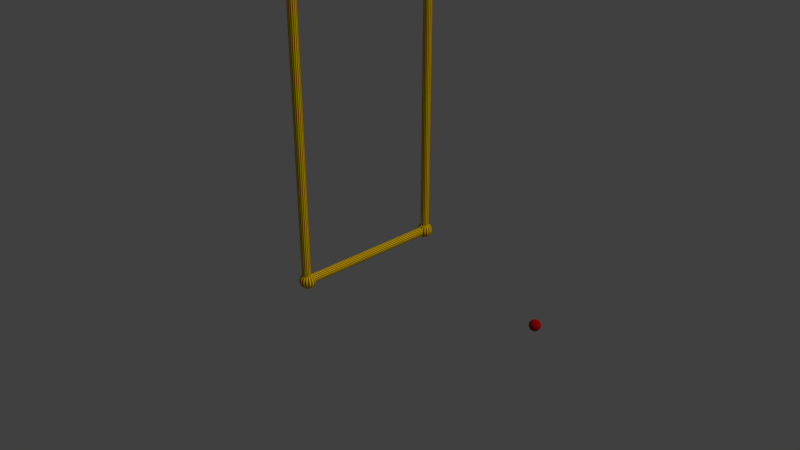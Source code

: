 # Source: circus_swing.blend  (saved by Blender 2.79.0; exported with 4.5.12 LTS)
import bpy
from mathutils import Matrix  # noqa: F401  (used for matrix-valued properties, if any)

bpy.ops.wm.read_factory_settings(use_empty=True)
scene = bpy.context.scene
scene.name = 'Scene'

# ---- collections
col_collection_1 = bpy.data.collections.new('Collection 1'); scene.collection.children.link(col_collection_1)

# ---- materials (node trees are filled in below, after node groups)
mat_red = bpy.data.materials.new('Red')
mat_red.alpha_threshold = 0.0
mat_red.use_transparent_shadow = False
mat_red.diffuse_color = (0.5173, 0.005697, 0.003011, 1.0)
mat_red.roughness = 0.5
mat_red.specular_intensity = 0.0
mat_yellow = bpy.data.materials.new('Yellow')
mat_yellow.alpha_threshold = 0.0
mat_yellow.use_transparent_shadow = False
mat_yellow.diffuse_color = (1.0, 0.9408, 0.0, 1.0)
mat_yellow.specular_color = (0.0331, 0.03246, 0.0)
mat_yellow.roughness = 0.5
mat_yellow.specular_intensity = 0.4595

# ---- material node trees

# ---- world
world_world = bpy.data.worlds.new('World'); scene.world = world_world
world_world.color = (0.05088, 0.05088, 0.05088)
world_world.use_sun_shadow = False
world_world.sun_shadow_jitter_overblur = 0.0
world_world.cycles.sampling_method = 'MANUAL'

# ---- cameras
cam_camera = bpy.data.cameras.new('Camera')
cam_camera.clip_end = 100.0
cam_camera.lens = 35.0
cam_camera.sensor_width = 32.0
cam_camera.sensor_height = 18.0
cam_camera.ortho_scale = 7.314
cam_camera.dof.focus_distance = 0.0
cam_camera.dof.aperture_fstop = 128.0

# ---- lights
light_lamp = bpy.data.lights.new('Lamp', 'SUN')
light_lamp.transmission_factor = 0.0
light_lamp.cutoff_distance = 30.0
light_lamp.angle = 0.1993
light_lamp.energy = 1.0
light_lamp.shadow_buffer_clip_start = 1.001
light_lamp.shadow_soft_size = 0.1
light_lamp.shadow_cascade_max_distance = 1000.0

# ---- meshes
me_sphere_002 = bpy.data.meshes.new('Sphere.002')
me_sphere_002.from_pydata([(0.0, -3.258e-07, -1.0), (0.03806, 0.1913, 0.9808), (0.07466, 0.3753, 0.9239), (0.1084, 0.5449, 0.8315), (0.1379, 0.6935, 0.7071), (0.1622, 0.8155, 0.5556), (0.1802, 0.9061, 0.3827), (0.1913, 0.9619, 0.1951), (0.1951, 0.9808, 7.55e-08), (0.1913, 0.9619, -0.1951), (0.1802, 0.9061, -0.3827), (0.1622, 0.8155, -0.5556), (0.1379, 0.6935, -0.7071), (0.1084, 0.5449, -0.8315), (0.07466, 0.3753, -0.9239), (0.03806, 0.1913, -0.9808), (0.07466, 0.1802, 0.9808), (0.1464, 0.3536, 0.9239), (0.2126, 0.5133, 0.8315), (0.2706, 0.6533, 0.7071), (0.3182, 0.7682, 0.5556), (0.3536, 0.8536, 0.3827), (0.3753, 0.9061, 0.1951), (0.3827, 0.9239, 7.55e-08), (0.3753, 0.9061, -0.1951), (0.3536, 0.8536, -0.3827), (0.3182, 0.7682, -0.5556), (0.2706, 0.6533, -0.7071), (0.2126, 0.5133, -0.8315), (0.1464, 0.3536, -0.9239), (0.07466, 0.1802, -0.9808), (0.1084, 0.1622, 0.9808), (0.2126, 0.3182, 0.9239), (0.3087, 0.4619, 0.8315), (0.3928, 0.5879, 0.7071), (0.4619, 0.6913, 0.5556), (0.5133, 0.7682, 0.3827), (0.5449, 0.8155, 0.1951), (0.5556, 0.8315, 7.55e-08), (0.5449, 0.8155, -0.1951), (0.5133, 0.7682, -0.3827), (0.4619, 0.6913, -0.5556), (0.3928, 0.5879, -0.7071), (0.3087, 0.4619, -0.8315), (0.2126, 0.3182, -0.9239), (0.1084, 0.1622, -0.9808), (0.1379, 0.1379, 0.9808), (0.2706, 0.2706, 0.9239), (0.3928, 0.3928, 0.8315), (0.5, 0.5, 0.7071), (0.5879, 0.5879, 0.5556), (0.6533, 0.6533, 0.3827), (0.6935, 0.6935, 0.1951), (0.7071, 0.7071, 7.55e-08), (0.6935, 0.6935, -0.1951), (0.6533, 0.6533, -0.3827), (0.5879, 0.5879, -0.5556), (0.5, 0.5, -0.7071), (0.3928, 0.3928, -0.8315), (0.2706, 0.2706, -0.9239), (0.1379, 0.1379, -0.9808), (0.1622, 0.1084, 0.9808), (0.3182, 0.2126, 0.9239), (0.4619, 0.3087, 0.8315), (0.5879, 0.3928, 0.7071), (0.6913, 0.4619, 0.5556), (0.7682, 0.5133, 0.3827), (0.8155, 0.5449, 0.1951), (0.8315, 0.5556, 7.55e-08), (0.8155, 0.5449, -0.1951), (0.7682, 0.5133, -0.3827), (0.6913, 0.4619, -0.5556), (0.5879, 0.3928, -0.7071), (0.4619, 0.3087, -0.8315), (0.3182, 0.2126, -0.9239), (0.1622, 0.1084, -0.9808), (0.1802, 0.07466, 0.9808), (0.3536, 0.1464, 0.9239), (0.5133, 0.2126, 0.8315), (0.6533, 0.2706, 0.7071), (0.7682, 0.3182, 0.5556), (0.8536, 0.3536, 0.3827), (0.9061, 0.3753, 0.1951), (0.9239, 0.3827, 7.55e-08), (0.9061, 0.3753, -0.1951), (0.8536, 0.3536, -0.3827), (0.7682, 0.3182, -0.5556), (0.6533, 0.2706, -0.7071), (0.5133, 0.2126, -0.8315), (0.3536, 0.1464, -0.9239), (0.1802, 0.07466, -0.9808), (0.1913, 0.03806, 0.9808), (0.3753, 0.07466, 0.9239), (0.5449, 0.1084, 0.8315), (0.6935, 0.1379, 0.7071), (0.8155, 0.1622, 0.5556), (0.9061, 0.1802, 0.3827), (0.9619, 0.1913, 0.1951), (0.9808, 0.1951, 7.55e-08), (0.9619, 0.1913, -0.1951), (0.9061, 0.1802, -0.3827), (0.8155, 0.1622, -0.5556), (0.6935, 0.1379, -0.7071), (0.5449, 0.1084, -0.8315), (0.3753, 0.07466, -0.9239), (0.1913, 0.03806, -0.9808), (0.1951, -3.266e-07, 0.9808), (0.3827, -3.192e-07, 0.9239), (0.5556, -3.117e-07, 0.8315), (0.7071, -3.192e-07, 0.7071), (0.8315, -3.341e-07, 0.5556), (0.9239, -2.745e-07, 0.3827), (0.9808, -3.937e-07, 0.1951), (1.0, -3.788e-07, 7.55e-08), (0.9808, -3.937e-07, -0.1951), (0.9239, -2.298e-07, -0.3827), (0.8315, -3.341e-07, -0.5556), (0.7071, -3.192e-07, -0.7071), (0.5556, -3.415e-07, -0.8315), (0.3827, -3.043e-07, -0.9239), (0.1951, -3.08e-07, -0.9808), (0.1913, -0.03806, 0.9808), (0.3753, -0.07466, 0.9239), (0.5449, -0.1084, 0.8315), (0.6935, -0.138, 0.7071), (0.8155, -0.1622, 0.5556), (0.9061, -0.1802, 0.3827), (0.9619, -0.1913, 0.1951), (0.9808, -0.1951, 7.55e-08), (0.9619, -0.1913, -0.1951), (0.9061, -0.1802, -0.3827), (0.8155, -0.1622, -0.5556), (0.6935, -0.138, -0.7071), (0.5449, -0.1084, -0.8315), (0.3753, -0.07466, -0.9239), (0.1913, -0.03806, -0.9808), (0.1802, -0.07466, 0.9808), (0.3536, -0.1464, 0.9239), (0.5133, -0.2126, 0.8315), (0.6533, -0.2706, 0.7071), (0.7682, -0.3182, 0.5556), (0.8536, -0.3536, 0.3827), (0.9061, -0.3753, 0.1951), (0.9239, -0.3827, 7.55e-08), (0.9061, -0.3753, -0.1951), (0.8536, -0.3536, -0.3827), (0.7682, -0.3182, -0.5556), (0.6533, -0.2706, -0.7071), (0.5133, -0.2126, -0.8315), (0.3536, -0.1464, -0.9239), (0.1802, -0.07466, -0.9808), (0.1622, -0.1084, 0.9808), (0.3182, -0.2126, 0.9239), (0.4619, -0.3087, 0.8315), (0.5879, -0.3928, 0.7071), (0.6913, -0.4619, 0.5556), (0.7682, -0.5133, 0.3827), (0.8155, -0.5449, 0.1951), (0.8315, -0.5556, 7.55e-08), (0.8155, -0.5449, -0.1951), (0.7682, -0.5133, -0.3827), (0.6913, -0.4619, -0.5556), (0.5879, -0.3928, -0.7071), (0.4619, -0.3087, -0.8315), (0.3182, -0.2126, -0.9239), (0.1622, -0.1084, -0.9808), (0.1379, -0.138, 0.9808), (0.2706, -0.2706, 0.9239), (0.3928, -0.3928, 0.8315), (0.5, -0.5, 0.7071), (0.5879, -0.5879, 0.5556), (0.6533, -0.6533, 0.3827), (0.6935, -0.6935, 0.1951), (0.7071, -0.7071, 7.55e-08), (0.6935, -0.6935, -0.1951), (0.6533, -0.6533, -0.3827), (0.5879, -0.5879, -0.5556), (0.5, -0.5, -0.7071), (0.3928, -0.3928, -0.8315), (0.2706, -0.2706, -0.9239), (0.1379, -0.138, -0.9808), (0.1084, -0.1622, 0.9808), (0.2126, -0.3182, 0.9239), (0.3087, -0.4619, 0.8315), (0.3928, -0.5879, 0.7071), (0.4619, -0.6913, 0.5556), (0.5133, -0.7682, 0.3827), (0.5449, -0.8155, 0.1951), (0.5556, -0.8315, 7.55e-08), (0.5449, -0.8155, -0.1951), (0.5133, -0.7682, -0.3827), (0.4619, -0.6913, -0.5556), (0.3928, -0.5879, -0.7071), (0.3087, -0.4619, -0.8315), (0.2126, -0.3182, -0.9239), (0.1084, -0.1622, -0.9808), (0.07466, -0.1802, 0.9808), (0.1464, -0.3536, 0.9239), (0.2126, -0.5133, 0.8315), (0.2706, -0.6533, 0.7071), (0.3182, -0.7682, 0.5556), (0.3536, -0.8536, 0.3827), (0.3753, -0.9061, 0.1951), (0.3827, -0.9239, 7.55e-08), (0.3753, -0.9061, -0.1951), (0.3536, -0.8536, -0.3827), (0.3182, -0.7682, -0.5556), (0.2706, -0.6533, -0.7071), (0.2126, -0.5133, -0.8315), (0.1464, -0.3536, -0.9239), (0.07466, -0.1802, -0.9808), (0.03806, -0.1913, 0.9808), (0.07466, -0.3753, 0.9239), (0.1084, -0.5449, 0.8315), (0.1379, -0.6935, 0.7071), (0.1622, -0.8155, 0.5556), (0.1802, -0.9061, 0.3827), (0.1913, -0.9619, 0.1951), (0.1951, -0.9808, 7.55e-08), (0.1913, -0.9619, -0.1951), (0.1802, -0.9061, -0.3827), (0.1622, -0.8155, -0.5556), (0.1379, -0.6935, -0.7071), (0.1084, -0.5449, -0.8315), (0.07466, -0.3753, -0.9239), (0.03806, -0.1913, -0.9808), (-7.212e-09, -0.1951, 0.9808), (4.122e-08, -0.3827, 0.9239), (2.632e-08, -0.5556, 0.8315), (-2.584e-08, -0.7071, 0.7071), (-8.544e-08, -0.8315, 0.5556), (6.357e-08, -0.9239, 0.3827), (-8.544e-08, -0.9808, 0.1951), (-1.003e-07, -1.0, 7.55e-08), (-8.544e-08, -0.9808, -0.1951), (6.357e-08, -0.9239, -0.3827), (-8.544e-08, -0.8315, -0.5556), (-2.584e-08, -0.7071, -0.7071), (-1.094e-08, -0.5556, -0.8315), (3.964e-09, -0.3827, -0.9239), (3.964e-09, -0.1951, -0.9808), (-0.03806, -0.1913, 0.9808), (-0.07466, -0.3753, 0.9239), (-0.1084, -0.5449, 0.8315), (-0.1379, -0.6935, 0.7071), (-0.1622, -0.8155, 0.5556), (-0.1802, -0.9061, 0.3827), (-0.1913, -0.9619, 0.1951), (-0.1951, -0.9808, 7.55e-08), (-0.1913, -0.9619, -0.1951), (-0.1802, -0.9061, -0.3827), (-0.1622, -0.8155, -0.5556), (-0.1379, -0.6935, -0.7071), (-0.1084, -0.5449, -0.8315), (-0.07466, -0.3753, -0.9239), (-0.03806, -0.1913, -0.9808), (-1.247e-07, -6.269e-07, 1.0), (-0.07466, -0.1802, 0.9808), (-0.1464, -0.3536, 0.9239), (-0.2126, -0.5133, 0.8315), (-0.2706, -0.6533, 0.7071), (-0.3182, -0.7682, 0.5556), (-0.3536, -0.8536, 0.3827), (-0.3753, -0.9061, 0.1951), (-0.3827, -0.9239, 7.55e-08), (-0.3753, -0.9061, -0.1951), (-0.3536, -0.8536, -0.3827), (-0.3182, -0.7682, -0.5556), (-0.2706, -0.6533, -0.7071), (-0.2126, -0.5133, -0.8315), (-0.1464, -0.3536, -0.9239), (-0.07466, -0.1802, -0.9808), (-0.1084, -0.1622, 0.9808), (-0.2126, -0.3182, 0.9239), (-0.3087, -0.4619, 0.8315), (-0.3928, -0.5879, 0.7071), (-0.4619, -0.6913, 0.5556), (-0.5133, -0.7682, 0.3827), (-0.5449, -0.8155, 0.1951), (-0.5556, -0.8315, 7.55e-08), (-0.5449, -0.8155, -0.1951), (-0.5133, -0.7682, -0.3827), (-0.4619, -0.6913, -0.5556), (-0.3928, -0.5879, -0.7071), (-0.3087, -0.4619, -0.8315), (-0.2126, -0.3182, -0.9239), (-0.1084, -0.1622, -0.9808), (-0.1379, -0.138, 0.9808), (-0.2706, -0.2706, 0.9239), (-0.3928, -0.3928, 0.8315), (-0.5, -0.5, 0.7071), (-0.5879, -0.5879, 0.5556), (-0.6533, -0.6533, 0.3827), (-0.6935, -0.6935, 0.1951), (-0.7071, -0.7071, 7.55e-08), (-0.6935, -0.6935, -0.1951), (-0.6533, -0.6533, -0.3827), (-0.5879, -0.5879, -0.5556), (-0.5, -0.5, -0.7071), (-0.3928, -0.3928, -0.8315), (-0.2706, -0.2706, -0.9239), (-0.1379, -0.1379, -0.9808), (-0.1622, -0.1084, 0.9808), (-0.3182, -0.2126, 0.9239), (-0.4619, -0.3087, 0.8315), (-0.5879, -0.3928, 0.7071), (-0.6913, -0.4619, 0.5556), (-0.7682, -0.5133, 0.3827), (-0.8155, -0.5449, 0.1951), (-0.8315, -0.5556, 7.55e-08), (-0.8155, -0.5449, -0.1951), (-0.7682, -0.5133, -0.3827), (-0.6913, -0.4619, -0.5556), (-0.5879, -0.3928, -0.7071), (-0.4619, -0.3087, -0.8315), (-0.3182, -0.2126, -0.9239), (-0.1622, -0.1084, -0.9808), (-0.1802, -0.07466, 0.9808), (-0.3536, -0.1464, 0.9239), (-0.5133, -0.2126, 0.8315), (-0.6533, -0.2706, 0.7071), (-0.7682, -0.3182, 0.5556), (-0.8536, -0.3536, 0.3827), (-0.9061, -0.3753, 0.1951), (-0.9239, -0.3827, 7.55e-08), (-0.9061, -0.3753, -0.1951), (-0.8536, -0.3536, -0.3827), (-0.7682, -0.3182, -0.5556), (-0.6533, -0.2706, -0.7071), (-0.5133, -0.2126, -0.8315), (-0.3536, -0.1464, -0.9239), (-0.1802, -0.07466, -0.9808), (-0.1913, -0.03806, 0.9808), (-0.3753, -0.07466, 0.9239), (-0.5449, -0.1084, 0.8315), (-0.6935, -0.1379, 0.7071), (-0.8155, -0.1622, 0.5556), (-0.9061, -0.1802, 0.3827), (-0.9619, -0.1913, 0.1951), (-0.9808, -0.1951, 7.55e-08), (-0.9619, -0.1913, -0.1951), (-0.9061, -0.1802, -0.3827), (-0.8155, -0.1622, -0.5556), (-0.6935, -0.1379, -0.7071), (-0.5449, -0.1084, -0.8315), (-0.3753, -0.07466, -0.9239), (-0.1913, -0.03806, -0.9808), (-0.1951, -3.117e-07, 0.9808), (-0.3827, -2.819e-07, 0.9239), (-0.5556, -2.819e-07, 0.8315), (-0.7071, -1.851e-07, 0.7071), (-0.8315, -1.404e-07, 0.5556), (-0.9239, -3.192e-07, 0.3827), (-0.9808, -9.567e-08, 0.1951), (-1.0, -1.404e-07, 7.55e-08), (-0.9808, -9.567e-08, -0.1951), (-0.9239, -3.192e-07, -0.3827), (-0.8315, -1.404e-07, -0.5556), (-0.7071, -1.851e-07, -0.7071), (-0.5556, -2.596e-07, -0.8315), (-0.3827, -2.521e-07, -0.9239), (-0.1951, -3.155e-07, -0.9808), (-0.1913, 0.03806, 0.9808), (-0.3753, 0.07466, 0.9239), (-0.5449, 0.1084, 0.8315), (-0.6935, 0.1379, 0.7071), (-0.8155, 0.1622, 0.5556), (-0.9061, 0.1802, 0.3827), (-0.9619, 0.1913, 0.1951), (-0.9808, 0.1951, 7.55e-08), (-0.9619, 0.1913, -0.1951), (-0.9061, 0.1802, -0.3827), (-0.8155, 0.1622, -0.5556), (-0.6935, 0.1379, -0.7071), (-0.5449, 0.1084, -0.8315), (-0.3753, 0.07466, -0.9239), (-0.1913, 0.03806, -0.9808), (-0.1802, 0.07466, 0.9808), (-0.3536, 0.1464, 0.9239), (-0.5133, 0.2126, 0.8315), (-0.6533, 0.2706, 0.7071), (-0.7682, 0.3182, 0.5556), (-0.8536, 0.3536, 0.3827), (-0.9061, 0.3753, 0.1951), (-0.9239, 0.3827, 7.55e-08), (-0.9061, 0.3753, -0.1951), (-0.8536, 0.3536, -0.3827), (-0.7682, 0.3182, -0.5556), (-0.6533, 0.2706, -0.7071), (-0.5133, 0.2126, -0.8315), (-0.3536, 0.1464, -0.9239), (-0.1802, 0.07466, -0.9808), (-0.1622, 0.1084, 0.9808), (-0.3182, 0.2126, 0.9239), (-0.4619, 0.3087, 0.8315), (-0.5879, 0.3928, 0.7071), (-0.6913, 0.4619, 0.5556), (-0.7682, 0.5133, 0.3827), (-0.8155, 0.5449, 0.1951), (-0.8315, 0.5556, 7.55e-08), (-0.8155, 0.5449, -0.1951), (-0.7682, 0.5133, -0.3827), (-0.6913, 0.4619, -0.5556), (-0.5879, 0.3928, -0.7071), (-0.4619, 0.3087, -0.8315), (-0.3182, 0.2126, -0.9239), (-0.1622, 0.1084, -0.9808), (-0.1379, 0.1379, 0.9808), (-0.2706, 0.2706, 0.9239), (-0.3928, 0.3928, 0.8315), (-0.5, 0.5, 0.7071), (-0.5879, 0.5879, 0.5556), (-0.6533, 0.6533, 0.3827), (-0.6935, 0.6935, 0.1951), (-0.7071, 0.7071, 7.55e-08), (-0.6935, 0.6935, -0.1951), (-0.6533, 0.6533, -0.3827), (-0.5879, 0.5879, -0.5556), (-0.5, 0.5, -0.7071), (-0.3928, 0.3928, -0.8315), (-0.2706, 0.2706, -0.9239), (-0.1379, 0.1379, -0.9808), (-0.1084, 0.1622, 0.9808), (-0.2126, 0.3182, 0.9239), (-0.3087, 0.4619, 0.8315), (-0.3928, 0.5879, 0.7071), (-0.4619, 0.6913, 0.5556), (-0.5133, 0.7682, 0.3827), (-0.5449, 0.8155, 0.1951), (-0.5556, 0.8315, 7.55e-08), (-0.5449, 0.8155, -0.1951), (-0.5133, 0.7682, -0.3827), (-0.4619, 0.6913, -0.5556), (-0.3928, 0.5879, -0.7071), (-0.3087, 0.4619, -0.8315), (-0.2126, 0.3182, -0.9239), (-0.1084, 0.1622, -0.9808), (-0.07466, 0.1802, 0.9808), (-0.1464, 0.3536, 0.9239), (-0.2126, 0.5133, 0.8315), (-0.2706, 0.6533, 0.7071), (-0.3182, 0.7682, 0.5556), (-0.3536, 0.8536, 0.3827), (-0.3753, 0.9061, 0.1951), (-0.3827, 0.9239, 7.55e-08), (-0.3753, 0.9061, -0.1951), (-0.3536, 0.8536, -0.3827), (-0.3182, 0.7682, -0.5556), (-0.2706, 0.6533, -0.7071), (-0.2126, 0.5133, -0.8315), (-0.1464, 0.3536, -0.9239), (-0.07466, 0.1802, -0.9808), (-0.03806, 0.1913, 0.9808), (-0.07466, 0.3753, 0.9239), (-0.1084, 0.5449, 0.8315), (-0.1379, 0.6935, 0.7071), (-0.1622, 0.8155, 0.5556), (-0.1802, 0.9061, 0.3827), (-0.1913, 0.9619, 0.1951), (-0.1951, 0.9808, 7.55e-08), (-0.1913, 0.9619, -0.1951), (-0.1802, 0.9061, -0.3827), (-0.1622, 0.8155, -0.5556), (-0.1379, 0.6935, -0.7071), (-0.1084, 0.5449, -0.8315), (-0.07466, 0.3753, -0.9239), (-0.03806, 0.1913, -0.9808), (3.749e-08, 0.1951, 0.9808), (7.847e-08, 0.3827, 0.9239), (1.083e-07, 0.5556, 0.8315), (1.53e-07, 0.7071, 0.7071), (2.722e-07, 0.8315, 0.5556), (6.357e-08, 0.9239, 0.3827), (2.573e-07, 0.9808, 0.1951), (2.722e-07, 1.0, 7.55e-08), (2.573e-07, 0.9808, -0.1951), (6.357e-08, 0.9239, -0.3827), (2.722e-07, 0.8315, -0.5556), (1.53e-07, 0.7071, -0.7071), (1.232e-07, 0.5556, -0.8315), (7.847e-08, 0.3827, -0.9239), (1.514e-08, 0.1951, -0.9808), (-1.015, -45.19, 429.4), (-1.015, -45.19, 25.08), (-0.9067, -45.18, 429.4), (-0.9067, -45.18, 25.08), (-0.8028, -45.15, 429.4), (-0.8028, -45.15, 25.08), (-0.7071, -45.1, 429.4), (-0.7071, -45.1, 25.08), (-0.6232, -45.03, 429.4), (-0.6232, -45.03, 25.08), (-0.5543, -44.94, 429.4), (-0.5543, -44.94, 25.08), (-0.5032, -44.85, 429.4), (-0.5032, -44.85, 25.08), (-0.4717, -44.74, 429.4), (-0.4717, -44.74, 25.08), (-0.461, -44.64, 429.4), (-0.461, -44.64, 25.08), (-0.4717, -44.53, 429.4), (-0.4717, -44.53, 25.08), (-0.5032, -44.42, 429.4), (-0.5032, -44.42, 25.08), (-0.5543, -44.33, 429.4), (-0.5543, -44.33, 25.08), (-0.6232, -44.24, 429.4), (-0.6232, -44.24, 25.08), (-0.7071, -44.18, 429.4), (-0.7071, -44.18, 25.08), (-0.8028, -44.12, 429.4), (-0.8028, -44.12, 25.08), (-0.9067, -44.09, 429.4), (-0.9067, -44.09, 25.08), (-1.015, -44.08, 429.4), (-1.015, -44.08, 25.08), (-1.123, -44.09, 429.4), (-1.123, -44.09, 25.08), (-1.227, -44.12, 429.4), (-1.227, -44.12, 25.08), (-1.322, -44.18, 429.4), (-1.322, -44.18, 25.08), (-1.406, -44.24, 429.4), (-1.406, -44.24, 25.08), (-1.475, -44.33, 429.4), (-1.475, -44.33, 25.08), (-1.526, -44.42, 429.4), (-1.526, -44.42, 25.08), (-1.558, -44.53, 429.4), (-1.558, -44.53, 25.08), (-1.568, -44.64, 429.4), (-1.568, -44.64, 25.08), (-1.558, -44.74, 429.4), (-1.558, -44.74, 25.08), (-1.526, -44.85, 429.4), (-1.526, -44.85, 25.08), (-1.475, -44.94, 429.4), (-1.475, -44.94, 25.08), (-1.406, -45.03, 429.4), (-1.406, -45.03, 25.08), (-1.322, -45.1, 429.4), (-1.322, -45.1, 25.08), (-1.227, -45.15, 429.4), (-1.227, -45.15, 25.08), (-1.123, -45.18, 429.4), (-1.123, -45.18, 25.08), (-1.015, -25.37, 429.4), (-1.015, -25.37, 25.2), (-0.9067, -25.36, 429.4), (-0.9067, -25.36, 25.2), (-0.8028, -25.33, 429.4), (-0.8028, -25.33, 25.2), (-0.7071, -25.28, 429.4), (-0.7071, -25.28, 25.2), (-0.6232, -25.21, 429.4), (-0.6232, -25.21, 25.2), (-0.5543, -25.12, 429.4), (-0.5543, -25.12, 25.2), (-0.5032, -25.03, 429.4), (-0.5032, -25.03, 25.2), (-0.4717, -24.92, 429.4), (-0.4717, -24.92, 25.2), (-0.461, -24.82, 429.4), (-0.461, -24.82, 25.2), (-0.4717, -24.71, 429.4), (-0.4717, -24.71, 25.2), (-0.5032, -24.6, 429.4), (-0.5032, -24.6, 25.2), (-0.5543, -24.51, 429.4), (-0.5543, -24.51, 25.2), (-0.6232, -24.42, 429.4), (-0.6232, -24.42, 25.2), (-0.7071, -24.35, 429.4), (-0.7071, -24.35, 25.2), (-0.8028, -24.3, 429.4), (-0.8028, -24.3, 25.2), (-0.9067, -24.27, 429.4), (-0.9067, -24.27, 25.2), (-1.015, -24.26, 429.4), (-1.015, -24.26, 25.2), (-1.123, -24.27, 429.4), (-1.123, -24.27, 25.2), (-1.227, -24.3, 429.4), (-1.227, -24.3, 25.2), (-1.322, -24.35, 429.4), (-1.322, -24.35, 25.2), (-1.406, -24.42, 429.4), (-1.406, -24.42, 25.2), (-1.475, -24.51, 429.4), (-1.475, -24.51, 25.2), (-1.526, -24.6, 429.4), (-1.526, -24.6, 25.2), (-1.558, -24.71, 429.4), (-1.558, -24.71, 25.2), (-1.568, -24.82, 429.4), (-1.568, -24.82, 25.2), (-1.558, -24.92, 429.4), (-1.558, -24.92, 25.2), (-1.526, -25.03, 429.4), (-1.526, -25.03, 25.2), (-1.475, -25.12, 429.4), (-1.475, -25.12, 25.2), (-1.406, -25.21, 429.4), (-1.406, -25.21, 25.2), (-1.322, -25.28, 429.4), (-1.322, -25.28, 25.2), (-1.227, -25.33, 429.4), (-1.227, -25.33, 25.2), (-1.123, -25.36, 429.4), (-1.123, -25.36, 25.2), (-1.015, -24.58, 26.24), (-1.015, -45.03, 26.24), (-0.9067, -24.58, 26.23), (-0.9067, -45.03, 26.23), (-0.8028, -24.58, 26.2), (-0.8028, -45.03, 26.2), (-0.7071, -24.58, 26.14), (-0.7071, -45.03, 26.14), (-0.6232, -24.58, 26.08), (-0.6232, -45.03, 26.08), (-0.5543, -24.58, 25.99), (-0.5543, -45.03, 25.99), (-0.5032, -24.58, 25.9), (-0.5032, -45.03, 25.9), (-0.4717, -24.58, 25.79), (-0.4717, -45.03, 25.79), (-0.461, -24.58, 25.68), (-0.461, -45.03, 25.68), (-0.4717, -24.58, 25.58), (-0.4717, -45.03, 25.58), (-0.5032, -24.58, 25.47), (-0.5032, -45.03, 25.47), (-0.5543, -24.58, 25.38), (-0.5543, -45.03, 25.38), (-0.6232, -24.58, 25.29), (-0.6232, -45.03, 25.29), (-0.7071, -24.58, 25.22), (-0.7071, -45.03, 25.22), (-0.8028, -24.58, 25.17), (-0.8028, -45.03, 25.17), (-0.9067, -24.58, 25.14), (-0.9067, -45.03, 25.14), (-1.015, -24.58, 25.13), (-1.015, -45.03, 25.13), (-1.123, -24.58, 25.14), (-1.123, -45.03, 25.14), (-1.227, -24.58, 25.17), (-1.227, -45.03, 25.17), (-1.322, -24.58, 25.22), (-1.322, -45.03, 25.22), (-1.406, -24.58, 25.29), (-1.406, -45.03, 25.29), (-1.475, -24.58, 25.38), (-1.475, -45.03, 25.38), (-1.526, -24.58, 25.47), (-1.526, -45.03, 25.47), (-1.558, -24.58, 25.58), (-1.558, -45.03, 25.58), (-1.568, -24.58, 25.68), (-1.568, -45.03, 25.68), (-1.558, -24.58, 25.79), (-1.558, -45.03, 25.79), (-1.526, -24.58, 25.9), (-1.526, -45.03, 25.9), (-1.475, -24.58, 25.99), (-1.475, -45.03, 25.99), (-1.406, -24.58, 26.08), (-1.406, -45.03, 26.08), (-1.322, -24.58, 26.14), (-1.322, -45.03, 26.14), (-1.227, -24.58, 26.2), (-1.227, -45.03, 26.2), (-1.123, -24.58, 26.23), (-1.123, -45.03, 26.23), (-1.015, -24.82, 24.68), (-0.9767, -24.63, 26.67), (-0.9401, -24.45, 26.61), (-0.9063, -24.28, 26.52), (-0.8768, -24.13, 26.39), (-0.8525, -24.01, 26.24), (-0.8345, -23.92, 26.07), (-0.8234, -23.86, 25.88), (-0.8196, -23.84, 25.68), (-0.8234, -23.86, 25.49), (-0.8345, -23.92, 25.3), (-0.8525, -24.01, 25.13), (-0.8768, -24.13, 24.98), (-0.9063, -24.28, 24.85), (-0.9401, -24.45, 24.76), (-0.9767, -24.63, 24.7), (-0.9401, -24.64, 26.67), (-0.8683, -24.47, 26.61), (-0.8021, -24.31, 26.52), (-0.7441, -24.17, 26.39), (-0.6965, -24.05, 26.24), (-0.6612, -23.97, 26.07), (-0.6394, -23.92, 25.88), (-0.632, -23.9, 25.68), (-0.6394, -23.92, 25.49), (-0.6612, -23.97, 25.3), (-0.6965, -24.05, 25.13), (-0.7441, -24.17, 24.98), (-0.8021, -24.31, 24.85), (-0.8683, -24.47, 24.76), (-0.9401, -24.64, 24.7), (-0.9063, -24.66, 26.67), (-0.8021, -24.5, 26.61), (-0.7061, -24.36, 26.52), (-0.6219, -24.23, 26.39), (-0.5528, -24.13, 26.24), (-0.5014, -24.05, 26.07), (-0.4698, -24.01, 25.88), (-0.4591, -23.99, 25.68), (-0.4698, -24.01, 25.49), (-0.5014, -24.05, 25.3), (-0.5528, -24.13, 25.13), (-0.6219, -24.23, 24.98), (-0.7061, -24.36, 24.85), (-0.8021, -24.5, 24.76), (-0.9063, -24.66, 24.7), (-0.8768, -24.68, 26.67), (-0.7441, -24.55, 26.61), (-0.6219, -24.43, 26.52), (-0.5147, -24.32, 26.39), (-0.4268, -24.23, 26.24), (-0.3614, -24.17, 26.07), (-0.3212, -24.13, 25.88), (-0.3076, -24.11, 25.68), (-0.3212, -24.13, 25.49), (-0.3614, -24.17, 25.3), (-0.4268, -24.23, 25.13), (-0.5147, -24.32, 24.98), (-0.6219, -24.43, 24.85), (-0.7441, -24.55, 24.76), (-0.8768, -24.68, 24.7), (-0.8525, -24.71, 26.67), (-0.6965, -24.61, 26.61), (-0.5528, -24.51, 26.52), (-0.4268, -24.43, 26.39), (-0.3234, -24.36, 26.24), (-0.2465, -24.31, 26.07), (-0.1992, -24.28, 25.88), (-0.1833, -24.27, 25.68), (-0.1992, -24.28, 25.49), (-0.2465, -24.31, 25.3), (-0.3234, -24.36, 25.13), (-0.4268, -24.43, 24.98), (-0.5528, -24.51, 24.85), (-0.6965, -24.61, 24.76), (-0.8525, -24.71, 24.7), (-0.8345, -24.75, 26.67), (-0.6612, -24.67, 26.61), (-0.5014, -24.61, 26.52), (-0.3614, -24.55, 26.39), (-0.2465, -24.5, 26.24), (-0.1612, -24.47, 26.07), (-0.1086, -24.45, 25.88), (-0.09084, -24.44, 25.68), (-0.1086, -24.45, 25.49), (-0.1612, -24.47, 25.3), (-0.2465, -24.5, 25.13), (-0.3614, -24.55, 24.98), (-0.5014, -24.61, 24.85), (-0.6612, -24.67, 24.76), (-0.8345, -24.75, 24.7), (-0.8234, -24.78, 26.67), (-0.6394, -24.75, 26.61), (-0.4698, -24.71, 26.52), (-0.3212, -24.68, 26.39), (-0.1992, -24.66, 26.24), (-0.1086, -24.64, 26.07), (-0.05278, -24.63, 25.88), (-0.03393, -24.63, 25.68), (-0.05278, -24.63, 25.49), (-0.1086, -24.64, 25.3), (-0.1992, -24.66, 25.13), (-0.3212, -24.68, 24.98), (-0.4698, -24.71, 24.85), (-0.6394, -24.75, 24.76), (-0.8234, -24.78, 24.7), (-0.8196, -24.82, 26.67), (-0.632, -24.82, 26.61), (-0.4591, -24.82, 26.52), (-0.3076, -24.82, 26.39), (-0.1833, -24.82, 26.24), (-0.09084, -24.82, 26.07), (-0.03393, -24.82, 25.88), (-0.01472, -24.82, 25.68), (-0.03393, -24.82, 25.49), (-0.09084, -24.82, 25.3), (-0.1833, -24.82, 25.13), (-0.3076, -24.82, 24.98), (-0.4591, -24.82, 24.85), (-0.632, -24.82, 24.76), (-0.8196, -24.82, 24.7), (-0.8234, -24.86, 26.67), (-0.6394, -24.9, 26.61), (-0.4698, -24.93, 26.52), (-0.3212, -24.96, 26.39), (-0.1992, -24.98, 26.24), (-0.1086, -25.0, 26.07), (-0.05278, -25.01, 25.88), (-0.03393, -25.02, 25.68), (-0.05278, -25.01, 25.49), (-0.1086, -25.0, 25.3), (-0.1992, -24.98, 25.13), (-0.3212, -24.96, 24.98), (-0.4698, -24.93, 24.85), (-0.6394, -24.9, 24.76), (-0.8234, -24.86, 24.7), (-0.8345, -24.9, 26.67), (-0.6612, -24.97, 26.61), (-0.5014, -25.03, 26.52), (-0.3614, -25.09, 26.39), (-0.2465, -25.14, 26.24), (-0.1612, -25.17, 26.07), (-0.1086, -25.2, 25.88), (-0.09084, -25.2, 25.68), (-0.1086, -25.2, 25.49), (-0.1612, -25.17, 25.3), (-0.2465, -25.14, 25.13), (-0.3614, -25.09, 24.98), (-0.5014, -25.03, 24.85), (-0.6612, -24.97, 24.76), (-0.8345, -24.9, 24.7), (-0.8525, -24.93, 26.67), (-0.6965, -25.03, 26.61), (-0.5528, -25.13, 26.52), (-0.4268, -25.21, 26.39), (-0.3234, -25.28, 26.24), (-0.2465, -25.33, 26.07), (-0.1992, -25.37, 25.88), (-0.1833, -25.38, 25.68), (-0.1992, -25.37, 25.49), (-0.2465, -25.33, 25.3), (-0.3234, -25.28, 25.13), (-0.4268, -25.21, 24.98), (-0.5528, -25.13, 24.85), (-0.6965, -25.03, 24.76), (-0.8525, -24.93, 24.7), (-0.8768, -24.96, 26.67), (-0.7441, -25.09, 26.61), (-0.6219, -25.21, 26.52), (-0.5147, -25.32, 26.39), (-0.4268, -25.41, 26.24), (-0.3614, -25.47, 26.07), (-0.3212, -25.51, 25.88), (-0.3076, -25.53, 25.68), (-0.3212, -25.51, 25.49), (-0.3614, -25.47, 25.3), (-0.4268, -25.41, 25.13), (-0.5147, -25.32, 24.98), (-0.6219, -25.21, 24.85), (-0.7441, -25.09, 24.76), (-0.8768, -24.96, 24.7), (-0.9063, -24.98, 26.67), (-0.8021, -25.14, 26.61), (-0.7061, -25.28, 26.52), (-0.6219, -25.41, 26.39), (-0.5528, -25.51, 26.24), (-0.5014, -25.59, 26.07), (-0.4698, -25.64, 25.88), (-0.4591, -25.65, 25.68), (-0.4698, -25.64, 25.49), (-0.5014, -25.59, 25.3), (-0.5528, -25.51, 25.13), (-0.6219, -25.41, 24.98), (-0.7061, -25.28, 24.85), (-0.8021, -25.14, 24.76), (-0.9063, -24.98, 24.7), (-0.9401, -25.0, 26.67), (-0.8683, -25.17, 26.61), (-0.8021, -25.33, 26.52), (-0.7441, -25.47, 26.39), (-0.6965, -25.59, 26.24), (-0.6612, -25.67, 26.07), (-0.6394, -25.73, 25.88), (-0.632, -25.75, 25.68), (-0.6394, -25.73, 25.49), (-0.6612, -25.67, 25.3), (-0.6965, -25.59, 25.13), (-0.7441, -25.47, 24.98), (-0.8021, -25.33, 24.85), (-0.8683, -25.17, 24.76), (-0.9401, -25.0, 24.7), (-0.9767, -25.01, 26.67), (-0.9401, -25.2, 26.61), (-0.9063, -25.37, 26.52), (-0.8768, -25.51, 26.39), (-0.8525, -25.64, 26.24), (-0.8345, -25.73, 26.07), (-0.8234, -25.78, 25.88), (-0.8196, -25.8, 25.68), (-0.8234, -25.78, 25.49), (-0.8345, -25.73, 25.3), (-0.8525, -25.64, 25.13), (-0.8768, -25.51, 24.98), (-0.9063, -25.37, 24.85), (-0.9401, -25.2, 24.76), (-0.9767, -25.01, 24.7), (-1.015, -25.02, 26.67), (-1.015, -25.2, 26.61), (-1.015, -25.38, 26.52), (-1.015, -25.53, 26.39), (-1.015, -25.65, 26.24), (-1.015, -25.75, 26.07), (-1.015, -25.8, 25.88), (-1.015, -25.82, 25.68), (-1.015, -25.8, 25.49), (-1.015, -25.75, 25.3), (-1.015, -25.65, 25.13), (-1.015, -25.53, 24.98), (-1.015, -25.38, 24.85), (-1.015, -25.2, 24.76), (-1.015, -25.02, 24.7), (-1.053, -25.01, 26.67), (-1.089, -25.2, 26.61), (-1.123, -25.37, 26.52), (-1.153, -25.51, 26.39), (-1.177, -25.64, 26.24), (-1.195, -25.73, 26.07), (-1.206, -25.78, 25.88), (-1.21, -25.8, 25.68), (-1.206, -25.78, 25.49), (-1.195, -25.73, 25.3), (-1.177, -25.64, 25.13), (-1.153, -25.51, 24.98), (-1.123, -25.37, 24.85), (-1.089, -25.2, 24.76), (-1.053, -25.01, 24.7), (-1.015, -24.82, 26.68), (-1.089, -25.0, 26.67), (-1.161, -25.17, 26.61), (-1.227, -25.33, 26.52), (-1.285, -25.47, 26.39), (-1.333, -25.59, 26.24), (-1.368, -25.67, 26.07), (-1.39, -25.73, 25.88), (-1.397, -25.75, 25.68), (-1.39, -25.73, 25.49), (-1.368, -25.67, 25.3), (-1.333, -25.59, 25.13), (-1.285, -25.47, 24.98), (-1.227, -25.33, 24.85), (-1.161, -25.17, 24.76), (-1.089, -25.0, 24.7), (-1.123, -24.98, 26.67), (-1.227, -25.14, 26.61), (-1.323, -25.28, 26.52), (-1.408, -25.41, 26.39), (-1.477, -25.51, 26.24), (-1.528, -25.59, 26.07), (-1.56, -25.64, 25.88), (-1.57, -25.65, 25.68), (-1.56, -25.64, 25.49), (-1.528, -25.59, 25.3), (-1.477, -25.51, 25.13), (-1.408, -25.41, 24.98), (-1.323, -25.28, 24.85), (-1.227, -25.14, 24.76), (-1.123, -24.98, 24.7), (-1.153, -24.96, 26.67), (-1.285, -25.09, 26.61), (-1.408, -25.21, 26.52), (-1.515, -25.32, 26.39), (-1.603, -25.41, 26.24), (-1.668, -25.47, 26.07), (-1.708, -25.51, 25.88), (-1.722, -25.53, 25.68), (-1.708, -25.51, 25.49), (-1.668, -25.47, 25.3), (-1.603, -25.41, 25.13), (-1.515, -25.32, 24.98), (-1.408, -25.21, 24.85), (-1.285, -25.09, 24.76), (-1.153, -24.96, 24.7), (-1.177, -24.93, 26.67), (-1.333, -25.03, 26.61), (-1.477, -25.13, 26.52), (-1.603, -25.21, 26.39), (-1.706, -25.28, 26.24), (-1.783, -25.33, 26.07), (-1.83, -25.37, 25.88), (-1.846, -25.38, 25.68), (-1.83, -25.37, 25.49), (-1.783, -25.33, 25.3), (-1.706, -25.28, 25.13), (-1.603, -25.21, 24.98), (-1.477, -25.13, 24.85), (-1.333, -25.03, 24.76), (-1.177, -24.93, 24.7), (-1.195, -24.9, 26.67), (-1.368, -24.97, 26.61), (-1.528, -25.03, 26.52), (-1.668, -25.09, 26.39), (-1.783, -25.14, 26.24), (-1.868, -25.17, 26.07), (-1.921, -25.2, 25.88), (-1.939, -25.2, 25.68), (-1.921, -25.2, 25.49), (-1.868, -25.17, 25.3), (-1.783, -25.14, 25.13), (-1.668, -25.09, 24.98), (-1.528, -25.03, 24.85), (-1.368, -24.97, 24.76), (-1.195, -24.9, 24.7), (-1.206, -24.86, 26.67), (-1.39, -24.9, 26.61), (-1.56, -24.93, 26.52), (-1.708, -24.96, 26.39), (-1.83, -24.98, 26.24), (-1.921, -25.0, 26.07), (-1.977, -25.01, 25.88), (-1.996, -25.02, 25.68), (-1.977, -25.01, 25.49), (-1.921, -25.0, 25.3), (-1.83, -24.98, 25.13), (-1.708, -24.96, 24.98), (-1.56, -24.93, 24.85), (-1.39, -24.9, 24.76), (-1.206, -24.86, 24.7), (-1.21, -24.82, 26.67), (-1.397, -24.82, 26.61), (-1.57, -24.82, 26.52), (-1.722, -24.82, 26.39), (-1.846, -24.82, 26.24), (-1.939, -24.82, 26.07), (-1.996, -24.82, 25.88), (-2.015, -24.82, 25.68), (-1.996, -24.82, 25.49), (-1.939, -24.82, 25.3), (-1.846, -24.82, 25.13), (-1.722, -24.82, 24.98), (-1.57, -24.82, 24.85), (-1.397, -24.82, 24.76), (-1.21, -24.82, 24.7), (-1.206, -24.78, 26.67), (-1.39, -24.75, 26.61), (-1.56, -24.71, 26.52), (-1.708, -24.68, 26.39), (-1.83, -24.66, 26.24), (-1.921, -24.64, 26.07), (-1.977, -24.63, 25.88), (-1.996, -24.63, 25.68), (-1.977, -24.63, 25.49), (-1.921, -24.64, 25.3), (-1.83, -24.66, 25.13), (-1.708, -24.68, 24.98), (-1.56, -24.71, 24.85), (-1.39, -24.75, 24.76), (-1.206, -24.78, 24.7), (-1.195, -24.75, 26.67), (-1.368, -24.67, 26.61), (-1.528, -24.61, 26.52), (-1.668, -24.55, 26.39), (-1.783, -24.5, 26.24), (-1.868, -24.47, 26.07), (-1.921, -24.45, 25.88), (-1.939, -24.44, 25.68), (-1.921, -24.45, 25.49), (-1.868, -24.47, 25.3), (-1.783, -24.5, 25.13), (-1.668, -24.55, 24.98), (-1.528, -24.61, 24.85), (-1.368, -24.67, 24.76), (-1.195, -24.75, 24.7), (-1.177, -24.71, 26.67), (-1.333, -24.61, 26.61), (-1.477, -24.51, 26.52), (-1.603, -24.43, 26.39), (-1.706, -24.36, 26.24), (-1.783, -24.31, 26.07), (-1.83, -24.28, 25.88), (-1.846, -24.27, 25.68), (-1.83, -24.28, 25.49), (-1.783, -24.31, 25.3), (-1.706, -24.36, 25.13), (-1.603, -24.43, 24.98), (-1.477, -24.51, 24.85), (-1.333, -24.61, 24.76), (-1.177, -24.71, 24.7), (-1.153, -24.68, 26.67), (-1.285, -24.55, 26.61), (-1.408, -24.43, 26.52), (-1.515, -24.32, 26.39), (-1.603, -24.23, 26.24), (-1.668, -24.17, 26.07), (-1.708, -24.13, 25.88), (-1.722, -24.11, 25.68), (-1.708, -24.13, 25.49), (-1.668, -24.17, 25.3), (-1.603, -24.23, 25.13), (-1.515, -24.32, 24.98), (-1.408, -24.43, 24.85), (-1.285, -24.55, 24.76), (-1.153, -24.68, 24.7), (-1.123, -24.66, 26.67), (-1.227, -24.5, 26.61), (-1.323, -24.36, 26.52), (-1.408, -24.23, 26.39), (-1.477, -24.13, 26.24), (-1.528, -24.05, 26.07), (-1.56, -24.01, 25.88), (-1.57, -23.99, 25.68), (-1.56, -24.01, 25.49), (-1.528, -24.05, 25.3), (-1.477, -24.13, 25.13), (-1.408, -24.23, 24.98), (-1.323, -24.36, 24.85), (-1.227, -24.5, 24.76), (-1.123, -24.66, 24.7), (-1.089, -24.64, 26.67), (-1.161, -24.47, 26.61), (-1.227, -24.31, 26.52), (-1.285, -24.17, 26.39), (-1.333, -24.05, 26.24), (-1.368, -23.97, 26.07), (-1.39, -23.92, 25.88), (-1.397, -23.9, 25.68), (-1.39, -23.92, 25.49), (-1.368, -23.97, 25.3), (-1.333, -24.05, 25.13), (-1.285, -24.17, 24.98), (-1.227, -24.31, 24.85), (-1.161, -24.47, 24.76), (-1.089, -24.64, 24.7), (-1.053, -24.63, 26.67), (-1.089, -24.45, 26.61), (-1.123, -24.28, 26.52), (-1.153, -24.13, 26.39), (-1.177, -24.01, 26.24), (-1.195, -23.92, 26.07), (-1.206, -23.86, 25.88), (-1.21, -23.84, 25.68), (-1.206, -23.86, 25.49), (-1.195, -23.92, 25.3), (-1.177, -24.01, 25.13), (-1.153, -24.13, 24.98), (-1.123, -24.28, 24.85), (-1.089, -24.45, 24.76), (-1.053, -24.63, 24.7), (-1.015, -24.63, 26.67), (-1.015, -24.44, 26.61), (-1.015, -24.27, 26.52), (-1.015, -24.11, 26.39), (-1.015, -23.99, 26.24), (-1.015, -23.9, 26.07), (-1.015, -23.84, 25.88), (-1.015, -23.82, 25.68), (-1.015, -23.84, 25.49), (-1.015, -23.9, 25.3), (-1.015, -23.99, 25.13), (-1.015, -24.11, 24.98), (-1.015, -24.27, 24.85), (-1.015, -24.44, 24.76), (-1.015, -24.63, 24.7), (-1.015, -44.53, 24.68), (-0.9767, -44.34, 26.67), (-0.9401, -44.15, 26.61), (-0.9063, -43.99, 26.52), (-0.8768, -43.84, 26.39), (-0.8525, -43.71, 26.24), (-0.8345, -43.62, 26.07), (-0.8234, -43.57, 25.88), (-0.8196, -43.55, 25.68), (-0.8234, -43.57, 25.49), (-0.8345, -43.62, 25.3), (-0.8525, -43.71, 25.13), (-0.8768, -43.84, 24.98), (-0.9063, -43.99, 24.85), (-0.9401, -44.15, 24.76), (-0.9767, -44.34, 24.7), (-0.9401, -44.35, 26.67), (-0.8683, -44.18, 26.61), (-0.8021, -44.02, 26.52), (-0.7441, -43.88, 26.39), (-0.6965, -43.76, 26.24), (-0.6612, -43.68, 26.07), (-0.6394, -43.62, 25.88), (-0.632, -43.61, 25.68), (-0.6394, -43.62, 25.49), (-0.6612, -43.68, 25.3), (-0.6965, -43.76, 25.13), (-0.7441, -43.88, 24.98), (-0.8021, -44.02, 24.85), (-0.8683, -44.18, 24.76), (-0.9401, -44.35, 24.7), (-0.9063, -44.37, 26.67), (-0.8021, -44.21, 26.61), (-0.7061, -44.07, 26.52), (-0.6219, -43.94, 26.39), (-0.5528, -43.84, 26.24), (-0.5014, -43.76, 26.07), (-0.4698, -43.71, 25.88), (-0.4591, -43.7, 25.68), (-0.4698, -43.71, 25.49), (-0.5014, -43.76, 25.3), (-0.5528, -43.84, 25.13), (-0.6219, -43.94, 24.98), (-0.7061, -44.07, 24.85), (-0.8021, -44.21, 24.76), (-0.9063, -44.37, 24.7), (-0.8768, -44.39, 26.67), (-0.7441, -44.26, 26.61), (-0.6219, -44.14, 26.52), (-0.5147, -44.03, 26.39), (-0.4268, -43.94, 26.24), (-0.3614, -43.88, 26.07), (-0.3212, -43.84, 25.88), (-0.3076, -43.82, 25.68), (-0.3212, -43.84, 25.49), (-0.3614, -43.88, 25.3), (-0.4268, -43.94, 25.13), (-0.5147, -44.03, 24.98), (-0.6219, -44.14, 24.85), (-0.7441, -44.26, 24.76), (-0.8768, -44.39, 24.7), (-0.8525, -44.42, 26.67), (-0.6965, -44.32, 26.61), (-0.5528, -44.22, 26.52), (-0.4268, -44.14, 26.39), (-0.3234, -44.07, 26.24), (-0.2465, -44.02, 26.07), (-0.1992, -43.99, 25.88), (-0.1833, -43.97, 25.68), (-0.1992, -43.99, 25.49), (-0.2465, -44.02, 25.3), (-0.3234, -44.07, 25.13), (-0.4268, -44.14, 24.98), (-0.5528, -44.22, 24.85), (-0.6965, -44.32, 24.76), (-0.8525, -44.42, 24.7), (-0.8345, -44.46, 26.67), (-0.6612, -44.38, 26.61), (-0.5014, -44.32, 26.52), (-0.3614, -44.26, 26.39), (-0.2465, -44.21, 26.24), (-0.1612, -44.18, 26.07), (-0.1086, -44.15, 25.88), (-0.09084, -44.15, 25.68), (-0.1086, -44.15, 25.49), (-0.1612, -44.18, 25.3), (-0.2465, -44.21, 25.13), (-0.3614, -44.26, 24.98), (-0.5014, -44.32, 24.85), (-0.6612, -44.38, 24.76), (-0.8345, -44.46, 24.7), (-0.8234, -44.49, 26.67), (-0.6394, -44.46, 26.61), (-0.4698, -44.42, 26.52), (-0.3212, -44.39, 26.39), (-0.1992, -44.37, 26.24), (-0.1086, -44.35, 26.07), (-0.05278, -44.34, 25.88), (-0.03393, -44.34, 25.68), (-0.05278, -44.34, 25.49), (-0.1086, -44.35, 25.3), (-0.1992, -44.37, 25.13), (-0.3212, -44.39, 24.98), (-0.4698, -44.42, 24.85), (-0.6394, -44.46, 24.76), (-0.8234, -44.49, 24.7), (-0.8196, -44.53, 26.67), (-0.632, -44.53, 26.61), (-0.4591, -44.53, 26.52), (-0.3076, -44.53, 26.39), (-0.1833, -44.53, 26.24), (-0.09084, -44.53, 26.07), (-0.03393, -44.53, 25.88), (-0.01472, -44.53, 25.68), (-0.03393, -44.53, 25.49), (-0.09084, -44.53, 25.3), (-0.1833, -44.53, 25.13), (-0.3076, -44.53, 24.98), (-0.4591, -44.53, 24.85), (-0.632, -44.53, 24.76), (-0.8196, -44.53, 24.7), (-0.8234, -44.57, 26.67), (-0.6394, -44.6, 26.61), (-0.4698, -44.64, 26.52), (-0.3212, -44.67, 26.39), (-0.1992, -44.69, 26.24), (-0.1086, -44.71, 26.07), (-0.05278, -44.72, 25.88), (-0.03393, -44.73, 25.68), (-0.05278, -44.72, 25.49), (-0.1086, -44.71, 25.3), (-0.1992, -44.69, 25.13), (-0.3212, -44.67, 24.98), (-0.4698, -44.64, 24.85), (-0.6394, -44.6, 24.76), (-0.8234, -44.57, 24.7), (-0.8345, -44.6, 26.67), (-0.6612, -44.68, 26.61), (-0.5014, -44.74, 26.52), (-0.3614, -44.8, 26.39), (-0.2465, -44.85, 26.24), (-0.1612, -44.88, 26.07), (-0.1086, -44.91, 25.88), (-0.09084, -44.91, 25.68), (-0.1086, -44.91, 25.49), (-0.1612, -44.88, 25.3), (-0.2465, -44.85, 25.13), (-0.3614, -44.8, 24.98), (-0.5014, -44.74, 24.85), (-0.6612, -44.68, 24.76), (-0.8345, -44.6, 24.7), (-0.8525, -44.64, 26.67), (-0.6965, -44.74, 26.61), (-0.5528, -44.84, 26.52), (-0.4268, -44.92, 26.39), (-0.3234, -44.99, 26.24), (-0.2465, -45.04, 26.07), (-0.1992, -45.08, 25.88), (-0.1833, -45.09, 25.68), (-0.1992, -45.08, 25.49), (-0.2465, -45.04, 25.3), (-0.3234, -44.99, 25.13), (-0.4268, -44.92, 24.98), (-0.5528, -44.84, 24.85), (-0.6965, -44.74, 24.76), (-0.8525, -44.64, 24.7), (-0.8768, -44.67, 26.67), (-0.7441, -44.8, 26.61), (-0.6219, -44.92, 26.52), (-0.5147, -45.03, 26.39), (-0.4268, -45.12, 26.24), (-0.3614, -45.18, 26.07), (-0.3212, -45.22, 25.88), (-0.3076, -45.24, 25.68), (-0.3212, -45.22, 25.49), (-0.3614, -45.18, 25.3), (-0.4268, -45.12, 25.13), (-0.5147, -45.03, 24.98), (-0.6219, -44.92, 24.85), (-0.7441, -44.8, 24.76), (-0.8768, -44.67, 24.7), (-0.9063, -44.69, 26.67), (-0.8021, -44.85, 26.61), (-0.7061, -44.99, 26.52), (-0.6219, -45.12, 26.39), (-0.5528, -45.22, 26.24), (-0.5014, -45.3, 26.07), (-0.4698, -45.35, 25.88), (-0.4591, -45.36, 25.68), (-0.4698, -45.35, 25.49), (-0.5014, -45.3, 25.3), (-0.5528, -45.22, 25.13), (-0.6219, -45.12, 24.98), (-0.7061, -44.99, 24.85), (-0.8021, -44.85, 24.76), (-0.9063, -44.69, 24.7), (-0.9401, -44.71, 26.67), (-0.8683, -44.88, 26.61), (-0.8021, -45.04, 26.52), (-0.7441, -45.18, 26.39), (-0.6965, -45.3, 26.24), (-0.6612, -45.38, 26.07), (-0.6394, -45.44, 25.88), (-0.632, -45.45, 25.68), (-0.6394, -45.44, 25.49), (-0.6612, -45.38, 25.3), (-0.6965, -45.3, 25.13), (-0.7441, -45.18, 24.98), (-0.8021, -45.04, 24.85), (-0.8683, -44.88, 24.76), (-0.9401, -44.71, 24.7), (-0.9767, -44.72, 26.67), (-0.9401, -44.91, 26.61), (-0.9063, -45.08, 26.52), (-0.8768, -45.22, 26.39), (-0.8525, -45.35, 26.24), (-0.8345, -45.44, 26.07), (-0.8234, -45.49, 25.88), (-0.8196, -45.51, 25.68), (-0.8234, -45.49, 25.49), (-0.8345, -45.44, 25.3), (-0.8525, -45.35, 25.13), (-0.8768, -45.22, 24.98), (-0.9063, -45.08, 24.85), (-0.9401, -44.91, 24.76), (-0.9767, -44.72, 24.7), (-1.015, -44.73, 26.67), (-1.015, -44.91, 26.61), (-1.015, -45.09, 26.52), (-1.015, -45.24, 26.39), (-1.015, -45.36, 26.24), (-1.015, -45.45, 26.07), (-1.015, -45.51, 25.88), (-1.015, -45.53, 25.68), (-1.015, -45.51, 25.49), (-1.015, -45.45, 25.3), (-1.015, -45.36, 25.13), (-1.015, -45.24, 24.98), (-1.015, -45.09, 24.85), (-1.015, -44.91, 24.76), (-1.015, -44.73, 24.7), (-1.053, -44.72, 26.67), (-1.089, -44.91, 26.61), (-1.123, -45.08, 26.52), (-1.153, -45.22, 26.39), (-1.177, -45.35, 26.24), (-1.195, -45.44, 26.07), (-1.206, -45.49, 25.88), (-1.21, -45.51, 25.68), (-1.206, -45.49, 25.49), (-1.195, -45.44, 25.3), (-1.177, -45.35, 25.13), (-1.153, -45.22, 24.98), (-1.123, -45.08, 24.85), (-1.089, -44.91, 24.76), (-1.053, -44.72, 24.7), (-1.015, -44.53, 26.68), (-1.089, -44.71, 26.67), (-1.161, -44.88, 26.61), (-1.227, -45.04, 26.52), (-1.285, -45.18, 26.39), (-1.333, -45.3, 26.24), (-1.368, -45.38, 26.07), (-1.39, -45.44, 25.88), (-1.397, -45.45, 25.68), (-1.39, -45.44, 25.49), (-1.368, -45.38, 25.3), (-1.333, -45.3, 25.13), (-1.285, -45.18, 24.98), (-1.227, -45.04, 24.85), (-1.161, -44.88, 24.76), (-1.089, -44.71, 24.7), (-1.123, -44.69, 26.67), (-1.227, -44.85, 26.61), (-1.323, -44.99, 26.52), (-1.408, -45.12, 26.39), (-1.477, -45.22, 26.24), (-1.528, -45.3, 26.07), (-1.56, -45.35, 25.88), (-1.57, -45.36, 25.68), (-1.56, -45.35, 25.49), (-1.528, -45.3, 25.3), (-1.477, -45.22, 25.13), (-1.408, -45.12, 24.98), (-1.323, -44.99, 24.85), (-1.227, -44.85, 24.76), (-1.123, -44.69, 24.7), (-1.153, -44.67, 26.67), (-1.285, -44.8, 26.61), (-1.408, -44.92, 26.52), (-1.515, -45.03, 26.39), (-1.603, -45.12, 26.24), (-1.668, -45.18, 26.07), (-1.708, -45.22, 25.88), (-1.722, -45.24, 25.68), (-1.708, -45.22, 25.49), (-1.668, -45.18, 25.3), (-1.603, -45.12, 25.13), (-1.515, -45.03, 24.98), (-1.408, -44.92, 24.85), (-1.285, -44.8, 24.76), (-1.153, -44.67, 24.7), (-1.177, -44.64, 26.67), (-1.333, -44.74, 26.61), (-1.477, -44.84, 26.52), (-1.603, -44.92, 26.39), (-1.706, -44.99, 26.24), (-1.783, -45.04, 26.07), (-1.83, -45.08, 25.88), (-1.846, -45.09, 25.68), (-1.83, -45.08, 25.49), (-1.783, -45.04, 25.3), (-1.706, -44.99, 25.13), (-1.603, -44.92, 24.98), (-1.477, -44.84, 24.85), (-1.333, -44.74, 24.76), (-1.177, -44.64, 24.7), (-1.195, -44.6, 26.67), (-1.368, -44.68, 26.61), (-1.528, -44.74, 26.52), (-1.668, -44.8, 26.39), (-1.783, -44.85, 26.24), (-1.868, -44.88, 26.07), (-1.921, -44.91, 25.88), (-1.939, -44.91, 25.68), (-1.921, -44.91, 25.49), (-1.868, -44.88, 25.3), (-1.783, -44.85, 25.13), (-1.668, -44.8, 24.98), (-1.528, -44.74, 24.85), (-1.368, -44.68, 24.76), (-1.195, -44.6, 24.7), (-1.206, -44.57, 26.67), (-1.39, -44.6, 26.61), (-1.56, -44.64, 26.52), (-1.708, -44.67, 26.39), (-1.83, -44.69, 26.24), (-1.921, -44.71, 26.07), (-1.977, -44.72, 25.88), (-1.996, -44.73, 25.68), (-1.977, -44.72, 25.49), (-1.921, -44.71, 25.3), (-1.83, -44.69, 25.13), (-1.708, -44.67, 24.98), (-1.56, -44.64, 24.85), (-1.39, -44.6, 24.76), (-1.206, -44.57, 24.7), (-1.21, -44.53, 26.67), (-1.397, -44.53, 26.61), (-1.57, -44.53, 26.52), (-1.722, -44.53, 26.39), (-1.846, -44.53, 26.24), (-1.939, -44.53, 26.07), (-1.996, -44.53, 25.88), (-2.015, -44.53, 25.68), (-1.996, -44.53, 25.49), (-1.939, -44.53, 25.3), (-1.846, -44.53, 25.13), (-1.722, -44.53, 24.98), (-1.57, -44.53, 24.85), (-1.397, -44.53, 24.76), (-1.21, -44.53, 24.7), (-1.206, -44.49, 26.67), (-1.39, -44.46, 26.61), (-1.56, -44.42, 26.52), (-1.708, -44.39, 26.39), (-1.83, -44.37, 26.24), (-1.921, -44.35, 26.07), (-1.977, -44.34, 25.88), (-1.996, -44.34, 25.68), (-1.977, -44.34, 25.49), (-1.921, -44.35, 25.3), (-1.83, -44.37, 25.13), (-1.708, -44.39, 24.98), (-1.56, -44.42, 24.85), (-1.39, -44.46, 24.76), (-1.206, -44.49, 24.7), (-1.195, -44.46, 26.67), (-1.368, -44.38, 26.61), (-1.528, -44.32, 26.52), (-1.668, -44.26, 26.39), (-1.783, -44.21, 26.24), (-1.868, -44.18, 26.07), (-1.921, -44.15, 25.88), (-1.939, -44.15, 25.68), (-1.921, -44.15, 25.49), (-1.868, -44.18, 25.3), (-1.783, -44.21, 25.13), (-1.668, -44.26, 24.98), (-1.528, -44.32, 24.85), (-1.368, -44.38, 24.76), (-1.195, -44.46, 24.7), (-1.177, -44.42, 26.67), (-1.333, -44.32, 26.61), (-1.477, -44.22, 26.52), (-1.603, -44.14, 26.39), (-1.706, -44.07, 26.24), (-1.783, -44.02, 26.07), (-1.83, -43.99, 25.88), (-1.846, -43.97, 25.68), (-1.83, -43.99, 25.49), (-1.783, -44.02, 25.3), (-1.706, -44.07, 25.13), (-1.603, -44.14, 24.98), (-1.477, -44.22, 24.85), (-1.333, -44.32, 24.76), (-1.177, -44.42, 24.7), (-1.153, -44.39, 26.67), (-1.285, -44.26, 26.61), (-1.408, -44.14, 26.52), (-1.515, -44.03, 26.39), (-1.603, -43.94, 26.24), (-1.668, -43.88, 26.07), (-1.708, -43.84, 25.88), (-1.722, -43.82, 25.68), (-1.708, -43.84, 25.49), (-1.668, -43.88, 25.3), (-1.603, -43.94, 25.13), (-1.515, -44.03, 24.98), (-1.408, -44.14, 24.85), (-1.285, -44.26, 24.76), (-1.153, -44.39, 24.7), (-1.123, -44.37, 26.67), (-1.227, -44.21, 26.61), (-1.323, -44.07, 26.52), (-1.408, -43.94, 26.39), (-1.477, -43.84, 26.24), (-1.528, -43.76, 26.07), (-1.56, -43.71, 25.88), (-1.57, -43.7, 25.68), (-1.56, -43.71, 25.49), (-1.528, -43.76, 25.3), (-1.477, -43.84, 25.13), (-1.408, -43.94, 24.98), (-1.323, -44.07, 24.85), (-1.227, -44.21, 24.76), (-1.123, -44.37, 24.7), (-1.089, -44.35, 26.67), (-1.161, -44.18, 26.61), (-1.227, -44.02, 26.52), (-1.285, -43.88, 26.39), (-1.333, -43.76, 26.24), (-1.368, -43.68, 26.07), (-1.39, -43.62, 25.88), (-1.397, -43.61, 25.68), (-1.39, -43.62, 25.49), (-1.368, -43.68, 25.3), (-1.333, -43.76, 25.13), (-1.285, -43.88, 24.98), (-1.227, -44.02, 24.85), (-1.161, -44.18, 24.76), (-1.089, -44.35, 24.7), (-1.053, -44.34, 26.67), (-1.089, -44.15, 26.61), (-1.123, -43.99, 26.52), (-1.153, -43.84, 26.39), (-1.177, -43.71, 26.24), (-1.195, -43.62, 26.07), (-1.206, -43.57, 25.88), (-1.21, -43.55, 25.68), (-1.206, -43.57, 25.49), (-1.195, -43.62, 25.3), (-1.177, -43.71, 25.13), (-1.153, -43.84, 24.98), (-1.123, -43.99, 24.85), (-1.089, -44.15, 24.76), (-1.053, -44.34, 24.7), (-1.015, -44.34, 26.67), (-1.015, -44.15, 26.61), (-1.015, -43.97, 26.52), (-1.015, -43.82, 26.39), (-1.015, -43.7, 26.24), (-1.015, -43.61, 26.07), (-1.015, -43.55, 25.88), (-1.015, -43.53, 25.68), (-1.015, -43.55, 25.49), (-1.015, -43.61, 25.3), (-1.015, -43.7, 25.13), (-1.015, -43.82, 24.98), (-1.015, -43.97, 24.85), (-1.015, -44.15, 24.76), (-1.015, -44.34, 24.7)], [], [(474, 473, 7, 8), (467, 256, 1), (0, 481, 15), (475, 474, 8, 9), (468, 467, 1, 2), (476, 475, 9, 10), (469, 468, 2, 3), (477, 476, 10, 11), (470, 469, 3, 4), (478, 477, 11, 12), (471, 470, 4, 5), (479, 478, 12, 13), (472, 471, 5, 6), (480, 479, 13, 14), (473, 472, 6, 7), (481, 480, 14, 15), (7, 6, 21, 22), (15, 14, 29, 30), (8, 7, 22, 23), (1, 256, 16), (0, 15, 30), (9, 8, 23, 24), (2, 1, 16, 17), (10, 9, 24, 25), (3, 2, 17, 18), (11, 10, 25, 26), (4, 3, 18, 19), (12, 11, 26, 27), (5, 4, 19, 20), (13, 12, 27, 28), (6, 5, 20, 21), (14, 13, 28, 29), (26, 25, 40, 41), (19, 18, 33, 34), (27, 26, 41, 42), (20, 19, 34, 35), (28, 27, 42, 43), (21, 20, 35, 36), (29, 28, 43, 44), (22, 21, 36, 37), (30, 29, 44, 45), (23, 22, 37, 38), (16, 256, 31), (0, 30, 45), (24, 23, 38, 39), (17, 16, 31, 32), (25, 24, 39, 40), (18, 17, 32, 33), (45, 44, 59, 60), (38, 37, 52, 53), (31, 256, 46), (0, 45, 60), (39, 38, 53, 54), (32, 31, 46, 47), (40, 39, 54, 55), (33, 32, 47, 48), (41, 40, 55, 56), (34, 33, 48, 49), (42, 41, 56, 57), (35, 34, 49, 50), (43, 42, 57, 58), (36, 35, 50, 51), (44, 43, 58, 59), (37, 36, 51, 52), (49, 48, 63, 64), (57, 56, 71, 72), (50, 49, 64, 65), (58, 57, 72, 73), (51, 50, 65, 66), (59, 58, 73, 74), (52, 51, 66, 67), (60, 59, 74, 75), (53, 52, 67, 68), (46, 256, 61), (0, 60, 75), (54, 53, 68, 69), (47, 46, 61, 62), (55, 54, 69, 70), (48, 47, 62, 63), (56, 55, 70, 71), (68, 67, 82, 83), (61, 256, 76), (0, 75, 90), (69, 68, 83, 84), (62, 61, 76, 77), (70, 69, 84, 85), (63, 62, 77, 78), (71, 70, 85, 86), (64, 63, 78, 79), (72, 71, 86, 87), (65, 64, 79, 80), (73, 72, 87, 88), (66, 65, 80, 81), (74, 73, 88, 89), (67, 66, 81, 82), (75, 74, 89, 90), (87, 86, 101, 102), (80, 79, 94, 95), (88, 87, 102, 103), (81, 80, 95, 96), (89, 88, 103, 104), (82, 81, 96, 97), (90, 89, 104, 105), (83, 82, 97, 98), (76, 256, 91), (0, 90, 105), (84, 83, 98, 99), (77, 76, 91, 92), (85, 84, 99, 100), (78, 77, 92, 93), (86, 85, 100, 101), (79, 78, 93, 94), (0, 105, 120), (99, 98, 113, 114), (92, 91, 106, 107), (100, 99, 114, 115), (93, 92, 107, 108), (101, 100, 115, 116), (94, 93, 108, 109), (102, 101, 116, 117), (95, 94, 109, 110), (103, 102, 117, 118), (96, 95, 110, 111), (104, 103, 118, 119), (97, 96, 111, 112), (105, 104, 119, 120), (98, 97, 112, 113), (91, 256, 106), (118, 117, 132, 133), (111, 110, 125, 126), (119, 118, 133, 134), (112, 111, 126, 127), (120, 119, 134, 135), (113, 112, 127, 128), (106, 256, 121), (0, 120, 135), (114, 113, 128, 129), (107, 106, 121, 122), (115, 114, 129, 130), (108, 107, 122, 123), (116, 115, 130, 131), (109, 108, 123, 124), (117, 116, 131, 132), (110, 109, 124, 125), (122, 121, 136, 137), (130, 129, 144, 145), (123, 122, 137, 138), (131, 130, 145, 146), (124, 123, 138, 139), (132, 131, 146, 147), (125, 124, 139, 140), (133, 132, 147, 148), (126, 125, 140, 141), (134, 133, 148, 149), (127, 126, 141, 142), (135, 134, 149, 150), (128, 127, 142, 143), (121, 256, 136), (0, 135, 150), (129, 128, 143, 144), (141, 140, 155, 156), (149, 148, 163, 164), (142, 141, 156, 157), (150, 149, 164, 165), (143, 142, 157, 158), (136, 256, 151), (0, 150, 165), (144, 143, 158, 159), (137, 136, 151, 152), (145, 144, 159, 160), (138, 137, 152, 153), (146, 145, 160, 161), (139, 138, 153, 154), (147, 146, 161, 162), (140, 139, 154, 155), (148, 147, 162, 163), (160, 159, 174, 175), (153, 152, 167, 168), (161, 160, 175, 176), (154, 153, 168, 169), (162, 161, 176, 177), (155, 154, 169, 170), (163, 162, 177, 178), (156, 155, 170, 171), (164, 163, 178, 179), (157, 156, 171, 172), (165, 164, 179, 180), (158, 157, 172, 173), (151, 256, 166), (0, 165, 180), (159, 158, 173, 174), (152, 151, 166, 167), (179, 178, 193, 194), (172, 171, 186, 187), (180, 179, 194, 195), (173, 172, 187, 188), (166, 256, 181), (0, 180, 195), (174, 173, 188, 189), (167, 166, 181, 182), (175, 174, 189, 190), (168, 167, 182, 183), (176, 175, 190, 191), (169, 168, 183, 184), (177, 176, 191, 192), (170, 169, 184, 185), (178, 177, 192, 193), (171, 170, 185, 186), (183, 182, 197, 198), (191, 190, 205, 206), (184, 183, 198, 199), (192, 191, 206, 207), (185, 184, 199, 200), (193, 192, 207, 208), (186, 185, 200, 201), (194, 193, 208, 209), (187, 186, 201, 202), (195, 194, 209, 210), (188, 187, 202, 203), (181, 256, 196), (0, 195, 210), (189, 188, 203, 204), (182, 181, 196, 197), (190, 189, 204, 205), (202, 201, 216, 217), (210, 209, 224, 225), (203, 202, 217, 218), (196, 256, 211), (0, 210, 225), (204, 203, 218, 219), (197, 196, 211, 212), (205, 204, 219, 220), (198, 197, 212, 213), (206, 205, 220, 221), (199, 198, 213, 214), (207, 206, 221, 222), (200, 199, 214, 215), (208, 207, 222, 223), (201, 200, 215, 216), (209, 208, 223, 224), (221, 220, 235, 236), (214, 213, 228, 229), (222, 221, 236, 237), (215, 214, 229, 230), (223, 222, 237, 238), (216, 215, 230, 231), (224, 223, 238, 239), (217, 216, 231, 232), (225, 224, 239, 240), (218, 217, 232, 233), (211, 256, 226), (0, 225, 240), (219, 218, 233, 234), (212, 211, 226, 227), (220, 219, 234, 235), (213, 212, 227, 228), (240, 239, 254, 255), (233, 232, 247, 248), (226, 256, 241), (0, 240, 255), (234, 233, 248, 249), (227, 226, 241, 242), (235, 234, 249, 250), (228, 227, 242, 243), (236, 235, 250, 251), (229, 228, 243, 244), (237, 236, 251, 252), (230, 229, 244, 245), (238, 237, 252, 253), (231, 230, 245, 246), (239, 238, 253, 254), (232, 231, 246, 247), (252, 251, 267, 268), (245, 244, 260, 261), (253, 252, 268, 269), (246, 245, 261, 262), (254, 253, 269, 270), (247, 246, 262, 263), (255, 254, 270, 271), (248, 247, 263, 264), (241, 256, 257), (0, 255, 271), (249, 248, 264, 265), (242, 241, 257, 258), (250, 249, 265, 266), (243, 242, 258, 259), (251, 250, 266, 267), (244, 243, 259, 260), (257, 256, 272), (0, 271, 286), (265, 264, 279, 280), (258, 257, 272, 273), (266, 265, 280, 281), (259, 258, 273, 274), (267, 266, 281, 282), (260, 259, 274, 275), (268, 267, 282, 283), (261, 260, 275, 276), (269, 268, 283, 284), (262, 261, 276, 277), (270, 269, 284, 285), (263, 262, 277, 278), (271, 270, 285, 286), (264, 263, 278, 279), (276, 275, 290, 291), (284, 283, 298, 299), (277, 276, 291, 292), (285, 284, 299, 300), (278, 277, 292, 293), (286, 285, 300, 301), (279, 278, 293, 294), (272, 256, 287), (0, 286, 301), (280, 279, 294, 295), (273, 272, 287, 288), (281, 280, 295, 296), (274, 273, 288, 289), (282, 281, 296, 297), (275, 274, 289, 290), (283, 282, 297, 298), (295, 294, 309, 310), (288, 287, 302, 303), (296, 295, 310, 311), (289, 288, 303, 304), (297, 296, 311, 312), (290, 289, 304, 305), (298, 297, 312, 313), (291, 290, 305, 306), (299, 298, 313, 314), (292, 291, 306, 307), (300, 299, 314, 315), (293, 292, 307, 308), (301, 300, 315, 316), (294, 293, 308, 309), (287, 256, 302), (0, 301, 316), (314, 313, 328, 329), (307, 306, 321, 322), (315, 314, 329, 330), (308, 307, 322, 323), (316, 315, 330, 331), (309, 308, 323, 324), (302, 256, 317), (0, 316, 331), (310, 309, 324, 325), (303, 302, 317, 318), (311, 310, 325, 326), (304, 303, 318, 319), (312, 311, 326, 327), (305, 304, 319, 320), (313, 312, 327, 328), (306, 305, 320, 321), (318, 317, 332, 333), (326, 325, 340, 341), (319, 318, 333, 334), (327, 326, 341, 342), (320, 319, 334, 335), (328, 327, 342, 343), (321, 320, 335, 336), (329, 328, 343, 344), (322, 321, 336, 337), (330, 329, 344, 345), (323, 322, 337, 338), (331, 330, 345, 346), (324, 323, 338, 339), (317, 256, 332), (0, 331, 346), (325, 324, 339, 340), (337, 336, 351, 352), (345, 344, 359, 360), (338, 337, 352, 353), (346, 345, 360, 361), (339, 338, 353, 354), (332, 256, 347), (0, 346, 361), (340, 339, 354, 355), (333, 332, 347, 348), (341, 340, 355, 356), (334, 333, 348, 349), (342, 341, 356, 357), (335, 334, 349, 350), (343, 342, 357, 358), (336, 335, 350, 351), (344, 343, 358, 359), (356, 355, 370, 371), (349, 348, 363, 364), (357, 356, 371, 372), (350, 349, 364, 365), (358, 357, 372, 373), (351, 350, 365, 366), (359, 358, 373, 374), (352, 351, 366, 367), (360, 359, 374, 375), (353, 352, 367, 368), (361, 360, 375, 376), (354, 353, 368, 369), (347, 256, 362), (0, 361, 376), (355, 354, 369, 370), (348, 347, 362, 363), (375, 374, 389, 390), (368, 367, 382, 383), (376, 375, 390, 391), (369, 368, 383, 384), (362, 256, 377), (0, 376, 391), (370, 369, 384, 385), (363, 362, 377, 378), (371, 370, 385, 386), (364, 363, 378, 379), (372, 371, 386, 387), (365, 364, 379, 380), (373, 372, 387, 388), (366, 365, 380, 381), (374, 373, 388, 389), (367, 366, 381, 382), (387, 386, 401, 402), (380, 379, 394, 395), (388, 387, 402, 403), (381, 380, 395, 396), (389, 388, 403, 404), (382, 381, 396, 397), (390, 389, 404, 405), (383, 382, 397, 398), (391, 390, 405, 406), (384, 383, 398, 399), (377, 256, 392), (0, 391, 406), (385, 384, 399, 400), (378, 377, 392, 393), (386, 385, 400, 401), (379, 378, 393, 394), (406, 405, 420, 421), (399, 398, 413, 414), (392, 256, 407), (0, 406, 421), (400, 399, 414, 415), (393, 392, 407, 408), (401, 400, 415, 416), (394, 393, 408, 409), (402, 401, 416, 417), (395, 394, 409, 410), (403, 402, 417, 418), (396, 395, 410, 411), (404, 403, 418, 419), (397, 396, 411, 412), (405, 404, 419, 420), (398, 397, 412, 413), (410, 409, 424, 425), (418, 417, 432, 433), (411, 410, 425, 426), (419, 418, 433, 434), (412, 411, 426, 427), (420, 419, 434, 435), (413, 412, 427, 428), (421, 420, 435, 436), (414, 413, 428, 429), (407, 256, 422), (0, 421, 436), (415, 414, 429, 430), (408, 407, 422, 423), (416, 415, 430, 431), (409, 408, 423, 424), (417, 416, 431, 432), (429, 428, 443, 444), (422, 256, 437), (0, 436, 451), (430, 429, 444, 445), (423, 422, 437, 438), (431, 430, 445, 446), (424, 423, 438, 439), (432, 431, 446, 447), (425, 424, 439, 440), (433, 432, 447, 448), (426, 425, 440, 441), (434, 433, 448, 449), (427, 426, 441, 442), (435, 434, 449, 450), (428, 427, 442, 443), (436, 435, 450, 451), (448, 447, 462, 463), (441, 440, 455, 456), (449, 448, 463, 464), (442, 441, 456, 457), (450, 449, 464, 465), (443, 442, 457, 458), (451, 450, 465, 466), (444, 443, 458, 459), (437, 256, 452), (0, 451, 466), (445, 444, 459, 460), (438, 437, 452, 453), (446, 445, 460, 461), (439, 438, 453, 454), (447, 446, 461, 462), (440, 439, 454, 455), (452, 256, 467), (0, 466, 481), (460, 459, 474, 475), (453, 452, 467, 468), (461, 460, 475, 476), (454, 453, 468, 469), (462, 461, 476, 477), (455, 454, 469, 470), (463, 462, 477, 478), (456, 455, 470, 471), (464, 463, 478, 479), (457, 456, 471, 472), (465, 464, 479, 480), (458, 457, 472, 473), (466, 465, 480, 481), (459, 458, 473, 474), (482, 483, 485, 484), (484, 485, 487, 486), (486, 487, 489, 488), (488, 489, 491, 490), (490, 491, 493, 492), (492, 493, 495, 494), (494, 495, 497, 496), (496, 497, 499, 498), (498, 499, 501, 500), (500, 501, 503, 502), (502, 503, 505, 504), (504, 505, 507, 506), (506, 507, 509, 508), (508, 509, 511, 510), (510, 511, 513, 512), (512, 513, 515, 514), (514, 515, 517, 516), (516, 517, 519, 518), (518, 519, 521, 520), (520, 521, 523, 522), (522, 523, 525, 524), (524, 525, 527, 526), (526, 527, 529, 528), (528, 529, 531, 530), (530, 531, 533, 532), (532, 533, 535, 534), (534, 535, 537, 536), (536, 537, 539, 538), (538, 539, 541, 540), (540, 541, 543, 542), (485, 483, 545, 543, 541, 539, 537, 535, 533, 531, 529, 527, 525, 523, 521, 519, 517, 515, 513, 511, 509, 507, 505, 503, 501, 499, 497, 495, 493, 491, 489, 487), (542, 543, 545, 544), (544, 545, 483, 482), (482, 484, 486, 488, 490, 492, 494, 496, 498, 500, 502, 504, 506, 508, 510, 512, 514, 516, 518, 520, 522, 524, 526, 528, 530, 532, 534, 536, 538, 540, 542, 544), (546, 547, 549, 548), (548, 549, 551, 550), (550, 551, 553, 552), (552, 553, 555, 554), (554, 555, 557, 556), (556, 557, 559, 558), (558, 559, 561, 560), (560, 561, 563, 562), (562, 563, 565, 564), (564, 565, 567, 566), (566, 567, 569, 568), (568, 569, 571, 570), (570, 571, 573, 572), (572, 573, 575, 574), (574, 575, 577, 576), (576, 577, 579, 578), (578, 579, 581, 580), (580, 581, 583, 582), (582, 583, 585, 584), (584, 585, 587, 586), (586, 587, 589, 588), (588, 589, 591, 590), (590, 591, 593, 592), (592, 593, 595, 594), (594, 595, 597, 596), (596, 597, 599, 598), (598, 599, 601, 600), (600, 601, 603, 602), (602, 603, 605, 604), (604, 605, 607, 606), (549, 547, 609, 607, 605, 603, 601, 599, 597, 595, 593, 591, 589, 587, 585, 583, 581, 579, 577, 575, 573, 571, 569, 567, 565, 563, 561, 559, 557, 555, 553, 551), (606, 607, 609, 608), (608, 609, 547, 546), (546, 548, 550, 552, 554, 556, 558, 560, 562, 564, 566, 568, 570, 572, 574, 576, 578, 580, 582, 584, 586, 588, 590, 592, 594, 596, 598, 600, 602, 604, 606, 608), (610, 611, 613, 612), (612, 613, 615, 614), (614, 615, 617, 616), (616, 617, 619, 618), (618, 619, 621, 620), (620, 621, 623, 622), (622, 623, 625, 624), (624, 625, 627, 626), (626, 627, 629, 628), (628, 629, 631, 630), (630, 631, 633, 632), (632, 633, 635, 634), (634, 635, 637, 636), (636, 637, 639, 638), (638, 639, 641, 640), (640, 641, 643, 642), (642, 643, 645, 644), (644, 645, 647, 646), (646, 647, 649, 648), (648, 649, 651, 650), (650, 651, 653, 652), (652, 653, 655, 654), (654, 655, 657, 656), (656, 657, 659, 658), (658, 659, 661, 660), (660, 661, 663, 662), (662, 663, 665, 664), (664, 665, 667, 666), (666, 667, 669, 668), (668, 669, 671, 670), (613, 611, 673, 671, 669, 667, 665, 663, 661, 659, 657, 655, 653, 651, 649, 647, 645, 643, 641, 639, 637, 635, 633, 631, 629, 627, 625, 623, 621, 619, 617, 615), (670, 671, 673, 672), (672, 673, 611, 610), (610, 612, 614, 616, 618, 620, 622, 624, 626, 628, 630, 632, 634, 636, 638, 640, 642, 644, 646, 648, 650, 652, 654, 656, 658, 660, 662, 664, 666, 668, 670, 672), (1148, 1147, 681, 682), (1141, 930, 675), (674, 1155, 689), (1149, 1148, 682, 683), (1142, 1141, 675, 676), (1150, 1149, 683, 684), (1143, 1142, 676, 677), (1151, 1150, 684, 685), (1144, 1143, 677, 678), (1152, 1151, 685, 686), (1145, 1144, 678, 679), (1153, 1152, 686, 687), (1146, 1145, 679, 680), (1154, 1153, 687, 688), (1147, 1146, 680, 681), (1155, 1154, 688, 689), (681, 680, 695, 696), (689, 688, 703, 704), (682, 681, 696, 697), (675, 930, 690), (674, 689, 704), (683, 682, 697, 698), (676, 675, 690, 691), (684, 683, 698, 699), (677, 676, 691, 692), (685, 684, 699, 700), (678, 677, 692, 693), (686, 685, 700, 701), (679, 678, 693, 694), (687, 686, 701, 702), (680, 679, 694, 695), (688, 687, 702, 703), (700, 699, 714, 715), (693, 692, 707, 708), (701, 700, 715, 716), (694, 693, 708, 709), (702, 701, 716, 717), (695, 694, 709, 710), (703, 702, 717, 718), (696, 695, 710, 711), (704, 703, 718, 719), (697, 696, 711, 712), (690, 930, 705), (674, 704, 719), (698, 697, 712, 713), (691, 690, 705, 706), (699, 698, 713, 714), (692, 691, 706, 707), (719, 718, 733, 734), (712, 711, 726, 727), (705, 930, 720), (674, 719, 734), (713, 712, 727, 728), (706, 705, 720, 721), (714, 713, 728, 729), (707, 706, 721, 722), (715, 714, 729, 730), (708, 707, 722, 723), (716, 715, 730, 731), (709, 708, 723, 724), (717, 716, 731, 732), (710, 709, 724, 725), (718, 717, 732, 733), (711, 710, 725, 726), (723, 722, 737, 738), (731, 730, 745, 746), (724, 723, 738, 739), (732, 731, 746, 747), (725, 724, 739, 740), (733, 732, 747, 748), (726, 725, 740, 741), (734, 733, 748, 749), (727, 726, 741, 742), (720, 930, 735), (674, 734, 749), (728, 727, 742, 743), (721, 720, 735, 736), (729, 728, 743, 744), (722, 721, 736, 737), (730, 729, 744, 745), (742, 741, 756, 757), (735, 930, 750), (674, 749, 764), (743, 742, 757, 758), (736, 735, 750, 751), (744, 743, 758, 759), (737, 736, 751, 752), (745, 744, 759, 760), (738, 737, 752, 753), (746, 745, 760, 761), (739, 738, 753, 754), (747, 746, 761, 762), (740, 739, 754, 755), (748, 747, 762, 763), (741, 740, 755, 756), (749, 748, 763, 764), (761, 760, 775, 776), (754, 753, 768, 769), (762, 761, 776, 777), (755, 754, 769, 770), (763, 762, 777, 778), (756, 755, 770, 771), (764, 763, 778, 779), (757, 756, 771, 772), (750, 930, 765), (674, 764, 779), (758, 757, 772, 773), (751, 750, 765, 766), (759, 758, 773, 774), (752, 751, 766, 767), (760, 759, 774, 775), (753, 752, 767, 768), (674, 779, 794), (773, 772, 787, 788), (766, 765, 780, 781), (774, 773, 788, 789), (767, 766, 781, 782), (775, 774, 789, 790), (768, 767, 782, 783), (776, 775, 790, 791), (769, 768, 783, 784), (777, 776, 791, 792), (770, 769, 784, 785), (778, 777, 792, 793), (771, 770, 785, 786), (779, 778, 793, 794), (772, 771, 786, 787), (765, 930, 780), (792, 791, 806, 807), (785, 784, 799, 800), (793, 792, 807, 808), (786, 785, 800, 801), (794, 793, 808, 809), (787, 786, 801, 802), (780, 930, 795), (674, 794, 809), (788, 787, 802, 803), (781, 780, 795, 796), (789, 788, 803, 804), (782, 781, 796, 797), (790, 789, 804, 805), (783, 782, 797, 798), (791, 790, 805, 806), (784, 783, 798, 799), (796, 795, 810, 811), (804, 803, 818, 819), (797, 796, 811, 812), (805, 804, 819, 820), (798, 797, 812, 813), (806, 805, 820, 821), (799, 798, 813, 814), (807, 806, 821, 822), (800, 799, 814, 815), (808, 807, 822, 823), (801, 800, 815, 816), (809, 808, 823, 824), (802, 801, 816, 817), (795, 930, 810), (674, 809, 824), (803, 802, 817, 818), (815, 814, 829, 830), (823, 822, 837, 838), (816, 815, 830, 831), (824, 823, 838, 839), (817, 816, 831, 832), (810, 930, 825), (674, 824, 839), (818, 817, 832, 833), (811, 810, 825, 826), (819, 818, 833, 834), (812, 811, 826, 827), (820, 819, 834, 835), (813, 812, 827, 828), (821, 820, 835, 836), (814, 813, 828, 829), (822, 821, 836, 837), (834, 833, 848, 849), (827, 826, 841, 842), (835, 834, 849, 850), (828, 827, 842, 843), (836, 835, 850, 851), (829, 828, 843, 844), (837, 836, 851, 852), (830, 829, 844, 845), (838, 837, 852, 853), (831, 830, 845, 846), (839, 838, 853, 854), (832, 831, 846, 847), (825, 930, 840), (674, 839, 854), (833, 832, 847, 848), (826, 825, 840, 841), (853, 852, 867, 868), (846, 845, 860, 861), (854, 853, 868, 869), (847, 846, 861, 862), (840, 930, 855), (674, 854, 869), (848, 847, 862, 863), (841, 840, 855, 856), (849, 848, 863, 864), (842, 841, 856, 857), (850, 849, 864, 865), (843, 842, 857, 858), (851, 850, 865, 866), (844, 843, 858, 859), (852, 851, 866, 867), (845, 844, 859, 860), (857, 856, 871, 872), (865, 864, 879, 880), (858, 857, 872, 873), (866, 865, 880, 881), (859, 858, 873, 874), (867, 866, 881, 882), (860, 859, 874, 875), (868, 867, 882, 883), (861, 860, 875, 876), (869, 868, 883, 884), (862, 861, 876, 877), (855, 930, 870), (674, 869, 884), (863, 862, 877, 878), (856, 855, 870, 871), (864, 863, 878, 879), (876, 875, 890, 891), (884, 883, 898, 899), (877, 876, 891, 892), (870, 930, 885), (674, 884, 899), (878, 877, 892, 893), (871, 870, 885, 886), (879, 878, 893, 894), (872, 871, 886, 887), (880, 879, 894, 895), (873, 872, 887, 888), (881, 880, 895, 896), (874, 873, 888, 889), (882, 881, 896, 897), (875, 874, 889, 890), (883, 882, 897, 898), (895, 894, 909, 910), (888, 887, 902, 903), (896, 895, 910, 911), (889, 888, 903, 904), (897, 896, 911, 912), (890, 889, 904, 905), (898, 897, 912, 913), (891, 890, 905, 906), (899, 898, 913, 914), (892, 891, 906, 907), (885, 930, 900), (674, 899, 914), (893, 892, 907, 908), (886, 885, 900, 901), (894, 893, 908, 909), (887, 886, 901, 902), (914, 913, 928, 929), (907, 906, 921, 922), (900, 930, 915), (674, 914, 929), (908, 907, 922, 923), (901, 900, 915, 916), (909, 908, 923, 924), (902, 901, 916, 917), (910, 909, 924, 925), (903, 902, 917, 918), (911, 910, 925, 926), (904, 903, 918, 919), (912, 911, 926, 927), (905, 904, 919, 920), (913, 912, 927, 928), (906, 905, 920, 921), (926, 925, 941, 942), (919, 918, 934, 935), (927, 926, 942, 943), (920, 919, 935, 936), (928, 927, 943, 944), (921, 920, 936, 937), (929, 928, 944, 945), (922, 921, 937, 938), (915, 930, 931), (674, 929, 945), (923, 922, 938, 939), (916, 915, 931, 932), (924, 923, 939, 940), (917, 916, 932, 933), (925, 924, 940, 941), (918, 917, 933, 934), (931, 930, 946), (674, 945, 960), (939, 938, 953, 954), (932, 931, 946, 947), (940, 939, 954, 955), (933, 932, 947, 948), (941, 940, 955, 956), (934, 933, 948, 949), (942, 941, 956, 957), (935, 934, 949, 950), (943, 942, 957, 958), (936, 935, 950, 951), (944, 943, 958, 959), (937, 936, 951, 952), (945, 944, 959, 960), (938, 937, 952, 953), (950, 949, 964, 965), (958, 957, 972, 973), (951, 950, 965, 966), (959, 958, 973, 974), (952, 951, 966, 967), (960, 959, 974, 975), (953, 952, 967, 968), (946, 930, 961), (674, 960, 975), (954, 953, 968, 969), (947, 946, 961, 962), (955, 954, 969, 970), (948, 947, 962, 963), (956, 955, 970, 971), (949, 948, 963, 964), (957, 956, 971, 972), (969, 968, 983, 984), (962, 961, 976, 977), (970, 969, 984, 985), (963, 962, 977, 978), (971, 970, 985, 986), (964, 963, 978, 979), (972, 971, 986, 987), (965, 964, 979, 980), (973, 972, 987, 988), (966, 965, 980, 981), (974, 973, 988, 989), (967, 966, 981, 982), (975, 974, 989, 990), (968, 967, 982, 983), (961, 930, 976), (674, 975, 990), (988, 987, 1002, 1003), (981, 980, 995, 996), (989, 988, 1003, 1004), (982, 981, 996, 997), (990, 989, 1004, 1005), (983, 982, 997, 998), (976, 930, 991), (674, 990, 1005), (984, 983, 998, 999), (977, 976, 991, 992), (985, 984, 999, 1000), (978, 977, 992, 993), (986, 985, 1000, 1001), (979, 978, 993, 994), (987, 986, 1001, 1002), (980, 979, 994, 995), (992, 991, 1006, 1007), (1000, 999, 1014, 1015), (993, 992, 1007, 1008), (1001, 1000, 1015, 1016), (994, 993, 1008, 1009), (1002, 1001, 1016, 1017), (995, 994, 1009, 1010), (1003, 1002, 1017, 1018), (996, 995, 1010, 1011), (1004, 1003, 1018, 1019), (997, 996, 1011, 1012), (1005, 1004, 1019, 1020), (998, 997, 1012, 1013), (991, 930, 1006), (674, 1005, 1020), (999, 998, 1013, 1014), (1011, 1010, 1025, 1026), (1019, 1018, 1033, 1034), (1012, 1011, 1026, 1027), (1020, 1019, 1034, 1035), (1013, 1012, 1027, 1028), (1006, 930, 1021), (674, 1020, 1035), (1014, 1013, 1028, 1029), (1007, 1006, 1021, 1022), (1015, 1014, 1029, 1030), (1008, 1007, 1022, 1023), (1016, 1015, 1030, 1031), (1009, 1008, 1023, 1024), (1017, 1016, 1031, 1032), (1010, 1009, 1024, 1025), (1018, 1017, 1032, 1033), (1030, 1029, 1044, 1045), (1023, 1022, 1037, 1038), (1031, 1030, 1045, 1046), (1024, 1023, 1038, 1039), (1032, 1031, 1046, 1047), (1025, 1024, 1039, 1040), (1033, 1032, 1047, 1048), (1026, 1025, 1040, 1041), (1034, 1033, 1048, 1049), (1027, 1026, 1041, 1042), (1035, 1034, 1049, 1050), (1028, 1027, 1042, 1043), (1021, 930, 1036), (674, 1035, 1050), (1029, 1028, 1043, 1044), (1022, 1021, 1036, 1037), (1049, 1048, 1063, 1064), (1042, 1041, 1056, 1057), (1050, 1049, 1064, 1065), (1043, 1042, 1057, 1058), (1036, 930, 1051), (674, 1050, 1065), (1044, 1043, 1058, 1059), (1037, 1036, 1051, 1052), (1045, 1044, 1059, 1060), (1038, 1037, 1052, 1053), (1046, 1045, 1060, 1061), (1039, 1038, 1053, 1054), (1047, 1046, 1061, 1062), (1040, 1039, 1054, 1055), (1048, 1047, 1062, 1063), (1041, 1040, 1055, 1056), (1061, 1060, 1075, 1076), (1054, 1053, 1068, 1069), (1062, 1061, 1076, 1077), (1055, 1054, 1069, 1070), (1063, 1062, 1077, 1078), (1056, 1055, 1070, 1071), (1064, 1063, 1078, 1079), (1057, 1056, 1071, 1072), (1065, 1064, 1079, 1080), (1058, 1057, 1072, 1073), (1051, 930, 1066), (674, 1065, 1080), (1059, 1058, 1073, 1074), (1052, 1051, 1066, 1067), (1060, 1059, 1074, 1075), (1053, 1052, 1067, 1068), (1080, 1079, 1094, 1095), (1073, 1072, 1087, 1088), (1066, 930, 1081), (674, 1080, 1095), (1074, 1073, 1088, 1089), (1067, 1066, 1081, 1082), (1075, 1074, 1089, 1090), (1068, 1067, 1082, 1083), (1076, 1075, 1090, 1091), (1069, 1068, 1083, 1084), (1077, 1076, 1091, 1092), (1070, 1069, 1084, 1085), (1078, 1077, 1092, 1093), (1071, 1070, 1085, 1086), (1079, 1078, 1093, 1094), (1072, 1071, 1086, 1087), (1084, 1083, 1098, 1099), (1092, 1091, 1106, 1107), (1085, 1084, 1099, 1100), (1093, 1092, 1107, 1108), (1086, 1085, 1100, 1101), (1094, 1093, 1108, 1109), (1087, 1086, 1101, 1102), (1095, 1094, 1109, 1110), (1088, 1087, 1102, 1103), (1081, 930, 1096), (674, 1095, 1110), (1089, 1088, 1103, 1104), (1082, 1081, 1096, 1097), (1090, 1089, 1104, 1105), (1083, 1082, 1097, 1098), (1091, 1090, 1105, 1106), (1103, 1102, 1117, 1118), (1096, 930, 1111), (674, 1110, 1125), (1104, 1103, 1118, 1119), (1097, 1096, 1111, 1112), (1105, 1104, 1119, 1120), (1098, 1097, 1112, 1113), (1106, 1105, 1120, 1121), (1099, 1098, 1113, 1114), (1107, 1106, 1121, 1122), (1100, 1099, 1114, 1115), (1108, 1107, 1122, 1123), (1101, 1100, 1115, 1116), (1109, 1108, 1123, 1124), (1102, 1101, 1116, 1117), (1110, 1109, 1124, 1125), (1122, 1121, 1136, 1137), (1115, 1114, 1129, 1130), (1123, 1122, 1137, 1138), (1116, 1115, 1130, 1131), (1124, 1123, 1138, 1139), (1117, 1116, 1131, 1132), (1125, 1124, 1139, 1140), (1118, 1117, 1132, 1133), (1111, 930, 1126), (674, 1125, 1140), (1119, 1118, 1133, 1134), (1112, 1111, 1126, 1127), (1120, 1119, 1134, 1135), (1113, 1112, 1127, 1128), (1121, 1120, 1135, 1136), (1114, 1113, 1128, 1129), (1126, 930, 1141), (674, 1140, 1155), (1134, 1133, 1148, 1149), (1127, 1126, 1141, 1142), (1135, 1134, 1149, 1150), (1128, 1127, 1142, 1143), (1136, 1135, 1150, 1151), (1129, 1128, 1143, 1144), (1137, 1136, 1151, 1152), (1130, 1129, 1144, 1145), (1138, 1137, 1152, 1153), (1131, 1130, 1145, 1146), (1139, 1138, 1153, 1154), (1132, 1131, 1146, 1147), (1140, 1139, 1154, 1155), (1133, 1132, 1147, 1148), (1630, 1629, 1163, 1164), (1623, 1412, 1157), (1156, 1637, 1171), (1631, 1630, 1164, 1165), (1624, 1623, 1157, 1158), (1632, 1631, 1165, 1166), (1625, 1624, 1158, 1159), (1633, 1632, 1166, 1167), (1626, 1625, 1159, 1160), (1634, 1633, 1167, 1168), (1627, 1626, 1160, 1161), (1635, 1634, 1168, 1169), (1628, 1627, 1161, 1162), (1636, 1635, 1169, 1170), (1629, 1628, 1162, 1163), (1637, 1636, 1170, 1171), (1163, 1162, 1177, 1178), (1171, 1170, 1185, 1186), (1164, 1163, 1178, 1179), (1157, 1412, 1172), (1156, 1171, 1186), (1165, 1164, 1179, 1180), (1158, 1157, 1172, 1173), (1166, 1165, 1180, 1181), (1159, 1158, 1173, 1174), (1167, 1166, 1181, 1182), (1160, 1159, 1174, 1175), (1168, 1167, 1182, 1183), (1161, 1160, 1175, 1176), (1169, 1168, 1183, 1184), (1162, 1161, 1176, 1177), (1170, 1169, 1184, 1185), (1182, 1181, 1196, 1197), (1175, 1174, 1189, 1190), (1183, 1182, 1197, 1198), (1176, 1175, 1190, 1191), (1184, 1183, 1198, 1199), (1177, 1176, 1191, 1192), (1185, 1184, 1199, 1200), (1178, 1177, 1192, 1193), (1186, 1185, 1200, 1201), (1179, 1178, 1193, 1194), (1172, 1412, 1187), (1156, 1186, 1201), (1180, 1179, 1194, 1195), (1173, 1172, 1187, 1188), (1181, 1180, 1195, 1196), (1174, 1173, 1188, 1189), (1201, 1200, 1215, 1216), (1194, 1193, 1208, 1209), (1187, 1412, 1202), (1156, 1201, 1216), (1195, 1194, 1209, 1210), (1188, 1187, 1202, 1203), (1196, 1195, 1210, 1211), (1189, 1188, 1203, 1204), (1197, 1196, 1211, 1212), (1190, 1189, 1204, 1205), (1198, 1197, 1212, 1213), (1191, 1190, 1205, 1206), (1199, 1198, 1213, 1214), (1192, 1191, 1206, 1207), (1200, 1199, 1214, 1215), (1193, 1192, 1207, 1208), (1205, 1204, 1219, 1220), (1213, 1212, 1227, 1228), (1206, 1205, 1220, 1221), (1214, 1213, 1228, 1229), (1207, 1206, 1221, 1222), (1215, 1214, 1229, 1230), (1208, 1207, 1222, 1223), (1216, 1215, 1230, 1231), (1209, 1208, 1223, 1224), (1202, 1412, 1217), (1156, 1216, 1231), (1210, 1209, 1224, 1225), (1203, 1202, 1217, 1218), (1211, 1210, 1225, 1226), (1204, 1203, 1218, 1219), (1212, 1211, 1226, 1227), (1224, 1223, 1238, 1239), (1217, 1412, 1232), (1156, 1231, 1246), (1225, 1224, 1239, 1240), (1218, 1217, 1232, 1233), (1226, 1225, 1240, 1241), (1219, 1218, 1233, 1234), (1227, 1226, 1241, 1242), (1220, 1219, 1234, 1235), (1228, 1227, 1242, 1243), (1221, 1220, 1235, 1236), (1229, 1228, 1243, 1244), (1222, 1221, 1236, 1237), (1230, 1229, 1244, 1245), (1223, 1222, 1237, 1238), (1231, 1230, 1245, 1246), (1243, 1242, 1257, 1258), (1236, 1235, 1250, 1251), (1244, 1243, 1258, 1259), (1237, 1236, 1251, 1252), (1245, 1244, 1259, 1260), (1238, 1237, 1252, 1253), (1246, 1245, 1260, 1261), (1239, 1238, 1253, 1254), (1232, 1412, 1247), (1156, 1246, 1261), (1240, 1239, 1254, 1255), (1233, 1232, 1247, 1248), (1241, 1240, 1255, 1256), (1234, 1233, 1248, 1249), (1242, 1241, 1256, 1257), (1235, 1234, 1249, 1250), (1156, 1261, 1276), (1255, 1254, 1269, 1270), (1248, 1247, 1262, 1263), (1256, 1255, 1270, 1271), (1249, 1248, 1263, 1264), (1257, 1256, 1271, 1272), (1250, 1249, 1264, 1265), (1258, 1257, 1272, 1273), (1251, 1250, 1265, 1266), (1259, 1258, 1273, 1274), (1252, 1251, 1266, 1267), (1260, 1259, 1274, 1275), (1253, 1252, 1267, 1268), (1261, 1260, 1275, 1276), (1254, 1253, 1268, 1269), (1247, 1412, 1262), (1274, 1273, 1288, 1289), (1267, 1266, 1281, 1282), (1275, 1274, 1289, 1290), (1268, 1267, 1282, 1283), (1276, 1275, 1290, 1291), (1269, 1268, 1283, 1284), (1262, 1412, 1277), (1156, 1276, 1291), (1270, 1269, 1284, 1285), (1263, 1262, 1277, 1278), (1271, 1270, 1285, 1286), (1264, 1263, 1278, 1279), (1272, 1271, 1286, 1287), (1265, 1264, 1279, 1280), (1273, 1272, 1287, 1288), (1266, 1265, 1280, 1281), (1278, 1277, 1292, 1293), (1286, 1285, 1300, 1301), (1279, 1278, 1293, 1294), (1287, 1286, 1301, 1302), (1280, 1279, 1294, 1295), (1288, 1287, 1302, 1303), (1281, 1280, 1295, 1296), (1289, 1288, 1303, 1304), (1282, 1281, 1296, 1297), (1290, 1289, 1304, 1305), (1283, 1282, 1297, 1298), (1291, 1290, 1305, 1306), (1284, 1283, 1298, 1299), (1277, 1412, 1292), (1156, 1291, 1306), (1285, 1284, 1299, 1300), (1297, 1296, 1311, 1312), (1305, 1304, 1319, 1320), (1298, 1297, 1312, 1313), (1306, 1305, 1320, 1321), (1299, 1298, 1313, 1314), (1292, 1412, 1307), (1156, 1306, 1321), (1300, 1299, 1314, 1315), (1293, 1292, 1307, 1308), (1301, 1300, 1315, 1316), (1294, 1293, 1308, 1309), (1302, 1301, 1316, 1317), (1295, 1294, 1309, 1310), (1303, 1302, 1317, 1318), (1296, 1295, 1310, 1311), (1304, 1303, 1318, 1319), (1316, 1315, 1330, 1331), (1309, 1308, 1323, 1324), (1317, 1316, 1331, 1332), (1310, 1309, 1324, 1325), (1318, 1317, 1332, 1333), (1311, 1310, 1325, 1326), (1319, 1318, 1333, 1334), (1312, 1311, 1326, 1327), (1320, 1319, 1334, 1335), (1313, 1312, 1327, 1328), (1321, 1320, 1335, 1336), (1314, 1313, 1328, 1329), (1307, 1412, 1322), (1156, 1321, 1336), (1315, 1314, 1329, 1330), (1308, 1307, 1322, 1323), (1335, 1334, 1349, 1350), (1328, 1327, 1342, 1343), (1336, 1335, 1350, 1351), (1329, 1328, 1343, 1344), (1322, 1412, 1337), (1156, 1336, 1351), (1330, 1329, 1344, 1345), (1323, 1322, 1337, 1338), (1331, 1330, 1345, 1346), (1324, 1323, 1338, 1339), (1332, 1331, 1346, 1347), (1325, 1324, 1339, 1340), (1333, 1332, 1347, 1348), (1326, 1325, 1340, 1341), (1334, 1333, 1348, 1349), (1327, 1326, 1341, 1342), (1339, 1338, 1353, 1354), (1347, 1346, 1361, 1362), (1340, 1339, 1354, 1355), (1348, 1347, 1362, 1363), (1341, 1340, 1355, 1356), (1349, 1348, 1363, 1364), (1342, 1341, 1356, 1357), (1350, 1349, 1364, 1365), (1343, 1342, 1357, 1358), (1351, 1350, 1365, 1366), (1344, 1343, 1358, 1359), (1337, 1412, 1352), (1156, 1351, 1366), (1345, 1344, 1359, 1360), (1338, 1337, 1352, 1353), (1346, 1345, 1360, 1361), (1358, 1357, 1372, 1373), (1366, 1365, 1380, 1381), (1359, 1358, 1373, 1374), (1352, 1412, 1367), (1156, 1366, 1381), (1360, 1359, 1374, 1375), (1353, 1352, 1367, 1368), (1361, 1360, 1375, 1376), (1354, 1353, 1368, 1369), (1362, 1361, 1376, 1377), (1355, 1354, 1369, 1370), (1363, 1362, 1377, 1378), (1356, 1355, 1370, 1371), (1364, 1363, 1378, 1379), (1357, 1356, 1371, 1372), (1365, 1364, 1379, 1380), (1377, 1376, 1391, 1392), (1370, 1369, 1384, 1385), (1378, 1377, 1392, 1393), (1371, 1370, 1385, 1386), (1379, 1378, 1393, 1394), (1372, 1371, 1386, 1387), (1380, 1379, 1394, 1395), (1373, 1372, 1387, 1388), (1381, 1380, 1395, 1396), (1374, 1373, 1388, 1389), (1367, 1412, 1382), (1156, 1381, 1396), (1375, 1374, 1389, 1390), (1368, 1367, 1382, 1383), (1376, 1375, 1390, 1391), (1369, 1368, 1383, 1384), (1396, 1395, 1410, 1411), (1389, 1388, 1403, 1404), (1382, 1412, 1397), (1156, 1396, 1411), (1390, 1389, 1404, 1405), (1383, 1382, 1397, 1398), (1391, 1390, 1405, 1406), (1384, 1383, 1398, 1399), (1392, 1391, 1406, 1407), (1385, 1384, 1399, 1400), (1393, 1392, 1407, 1408), (1386, 1385, 1400, 1401), (1394, 1393, 1408, 1409), (1387, 1386, 1401, 1402), (1395, 1394, 1409, 1410), (1388, 1387, 1402, 1403), (1408, 1407, 1423, 1424), (1401, 1400, 1416, 1417), (1409, 1408, 1424, 1425), (1402, 1401, 1417, 1418), (1410, 1409, 1425, 1426), (1403, 1402, 1418, 1419), (1411, 1410, 1426, 1427), (1404, 1403, 1419, 1420), (1397, 1412, 1413), (1156, 1411, 1427), (1405, 1404, 1420, 1421), (1398, 1397, 1413, 1414), (1406, 1405, 1421, 1422), (1399, 1398, 1414, 1415), (1407, 1406, 1422, 1423), (1400, 1399, 1415, 1416), (1413, 1412, 1428), (1156, 1427, 1442), (1421, 1420, 1435, 1436), (1414, 1413, 1428, 1429), (1422, 1421, 1436, 1437), (1415, 1414, 1429, 1430), (1423, 1422, 1437, 1438), (1416, 1415, 1430, 1431), (1424, 1423, 1438, 1439), (1417, 1416, 1431, 1432), (1425, 1424, 1439, 1440), (1418, 1417, 1432, 1433), (1426, 1425, 1440, 1441), (1419, 1418, 1433, 1434), (1427, 1426, 1441, 1442), (1420, 1419, 1434, 1435), (1432, 1431, 1446, 1447), (1440, 1439, 1454, 1455), (1433, 1432, 1447, 1448), (1441, 1440, 1455, 1456), (1434, 1433, 1448, 1449), (1442, 1441, 1456, 1457), (1435, 1434, 1449, 1450), (1428, 1412, 1443), (1156, 1442, 1457), (1436, 1435, 1450, 1451), (1429, 1428, 1443, 1444), (1437, 1436, 1451, 1452), (1430, 1429, 1444, 1445), (1438, 1437, 1452, 1453), (1431, 1430, 1445, 1446), (1439, 1438, 1453, 1454), (1451, 1450, 1465, 1466), (1444, 1443, 1458, 1459), (1452, 1451, 1466, 1467), (1445, 1444, 1459, 1460), (1453, 1452, 1467, 1468), (1446, 1445, 1460, 1461), (1454, 1453, 1468, 1469), (1447, 1446, 1461, 1462), (1455, 1454, 1469, 1470), (1448, 1447, 1462, 1463), (1456, 1455, 1470, 1471), (1449, 1448, 1463, 1464), (1457, 1456, 1471, 1472), (1450, 1449, 1464, 1465), (1443, 1412, 1458), (1156, 1457, 1472), (1470, 1469, 1484, 1485), (1463, 1462, 1477, 1478), (1471, 1470, 1485, 1486), (1464, 1463, 1478, 1479), (1472, 1471, 1486, 1487), (1465, 1464, 1479, 1480), (1458, 1412, 1473), (1156, 1472, 1487), (1466, 1465, 1480, 1481), (1459, 1458, 1473, 1474), (1467, 1466, 1481, 1482), (1460, 1459, 1474, 1475), (1468, 1467, 1482, 1483), (1461, 1460, 1475, 1476), (1469, 1468, 1483, 1484), (1462, 1461, 1476, 1477), (1474, 1473, 1488, 1489), (1482, 1481, 1496, 1497), (1475, 1474, 1489, 1490), (1483, 1482, 1497, 1498), (1476, 1475, 1490, 1491), (1484, 1483, 1498, 1499), (1477, 1476, 1491, 1492), (1485, 1484, 1499, 1500), (1478, 1477, 1492, 1493), (1486, 1485, 1500, 1501), (1479, 1478, 1493, 1494), (1487, 1486, 1501, 1502), (1480, 1479, 1494, 1495), (1473, 1412, 1488), (1156, 1487, 1502), (1481, 1480, 1495, 1496), (1493, 1492, 1507, 1508), (1501, 1500, 1515, 1516), (1494, 1493, 1508, 1509), (1502, 1501, 1516, 1517), (1495, 1494, 1509, 1510), (1488, 1412, 1503), (1156, 1502, 1517), (1496, 1495, 1510, 1511), (1489, 1488, 1503, 1504), (1497, 1496, 1511, 1512), (1490, 1489, 1504, 1505), (1498, 1497, 1512, 1513), (1491, 1490, 1505, 1506), (1499, 1498, 1513, 1514), (1492, 1491, 1506, 1507), (1500, 1499, 1514, 1515), (1512, 1511, 1526, 1527), (1505, 1504, 1519, 1520), (1513, 1512, 1527, 1528), (1506, 1505, 1520, 1521), (1514, 1513, 1528, 1529), (1507, 1506, 1521, 1522), (1515, 1514, 1529, 1530), (1508, 1507, 1522, 1523), (1516, 1515, 1530, 1531), (1509, 1508, 1523, 1524), (1517, 1516, 1531, 1532), (1510, 1509, 1524, 1525), (1503, 1412, 1518), (1156, 1517, 1532), (1511, 1510, 1525, 1526), (1504, 1503, 1518, 1519), (1531, 1530, 1545, 1546), (1524, 1523, 1538, 1539), (1532, 1531, 1546, 1547), (1525, 1524, 1539, 1540), (1518, 1412, 1533), (1156, 1532, 1547), (1526, 1525, 1540, 1541), (1519, 1518, 1533, 1534), (1527, 1526, 1541, 1542), (1520, 1519, 1534, 1535), (1528, 1527, 1542, 1543), (1521, 1520, 1535, 1536), (1529, 1528, 1543, 1544), (1522, 1521, 1536, 1537), (1530, 1529, 1544, 1545), (1523, 1522, 1537, 1538), (1543, 1542, 1557, 1558), (1536, 1535, 1550, 1551), (1544, 1543, 1558, 1559), (1537, 1536, 1551, 1552), (1545, 1544, 1559, 1560), (1538, 1537, 1552, 1553), (1546, 1545, 1560, 1561), (1539, 1538, 1553, 1554), (1547, 1546, 1561, 1562), (1540, 1539, 1554, 1555), (1533, 1412, 1548), (1156, 1547, 1562), (1541, 1540, 1555, 1556), (1534, 1533, 1548, 1549), (1542, 1541, 1556, 1557), (1535, 1534, 1549, 1550), (1562, 1561, 1576, 1577), (1555, 1554, 1569, 1570), (1548, 1412, 1563), (1156, 1562, 1577), (1556, 1555, 1570, 1571), (1549, 1548, 1563, 1564), (1557, 1556, 1571, 1572), (1550, 1549, 1564, 1565), (1558, 1557, 1572, 1573), (1551, 1550, 1565, 1566), (1559, 1558, 1573, 1574), (1552, 1551, 1566, 1567), (1560, 1559, 1574, 1575), (1553, 1552, 1567, 1568), (1561, 1560, 1575, 1576), (1554, 1553, 1568, 1569), (1566, 1565, 1580, 1581), (1574, 1573, 1588, 1589), (1567, 1566, 1581, 1582), (1575, 1574, 1589, 1590), (1568, 1567, 1582, 1583), (1576, 1575, 1590, 1591), (1569, 1568, 1583, 1584), (1577, 1576, 1591, 1592), (1570, 1569, 1584, 1585), (1563, 1412, 1578), (1156, 1577, 1592), (1571, 1570, 1585, 1586), (1564, 1563, 1578, 1579), (1572, 1571, 1586, 1587), (1565, 1564, 1579, 1580), (1573, 1572, 1587, 1588), (1585, 1584, 1599, 1600), (1578, 1412, 1593), (1156, 1592, 1607), (1586, 1585, 1600, 1601), (1579, 1578, 1593, 1594), (1587, 1586, 1601, 1602), (1580, 1579, 1594, 1595), (1588, 1587, 1602, 1603), (1581, 1580, 1595, 1596), (1589, 1588, 1603, 1604), (1582, 1581, 1596, 1597), (1590, 1589, 1604, 1605), (1583, 1582, 1597, 1598), (1591, 1590, 1605, 1606), (1584, 1583, 1598, 1599), (1592, 1591, 1606, 1607), (1604, 1603, 1618, 1619), (1597, 1596, 1611, 1612), (1605, 1604, 1619, 1620), (1598, 1597, 1612, 1613), (1606, 1605, 1620, 1621), (1599, 1598, 1613, 1614), (1607, 1606, 1621, 1622), (1600, 1599, 1614, 1615), (1593, 1412, 1608), (1156, 1607, 1622), (1601, 1600, 1615, 1616), (1594, 1593, 1608, 1609), (1602, 1601, 1616, 1617), (1595, 1594, 1609, 1610), (1603, 1602, 1617, 1618), (1596, 1595, 1610, 1611), (1608, 1412, 1623), (1156, 1622, 1637), (1616, 1615, 1630, 1631), (1609, 1608, 1623, 1624), (1617, 1616, 1631, 1632), (1610, 1609, 1624, 1625), (1618, 1617, 1632, 1633), (1611, 1610, 1625, 1626), (1619, 1618, 1633, 1634), (1612, 1611, 1626, 1627), (1620, 1619, 1634, 1635), (1613, 1612, 1627, 1628), (1621, 1620, 1635, 1636), (1614, 1613, 1628, 1629), (1622, 1621, 1636, 1637), (1615, 1614, 1629, 1630)])
me_sphere_002.polygons.foreach_set('material_index', [0, 0, 0, 0, 0, 0, 0, 0, 0, 0, 0, 0, 0, 0, 0, 0, 0, 0, 0, 0, 0, 0, 0, 0, 0, 0, 0, 0, 0, 0, 0, 0, 0, 0, 0, 0, 0, 0, 0, 0, 0, 0, 0, 0, 0, 0, 0, 0, 0, 0, 0, 0, 0, 0, 0, 0, 0, 0, 0, 0, 0, 0, 0, 0, 0, 0, 0, 0, 0, 0, 0, 0, 0, 0, 0, 0, 0, 0, 0, 0, 0, 0, 0, 0, 0, 0, 0, 0, 0, 0, 0, 0, 0, 0, 0, 0, 0, 0, 0, 0, 0, 0, 0, 0, 0, 0, 0, 0, 0, 0, 0, 0, 0, 0, 0, 0, 0, 0, 0, 0, 0, 0, 0, 0, 0, 0, 0, 0, 0, 0, 0, 0, 0, 0, 0, 0, 0, 0, 0, 0, 0, 0, 0, 0, 0, 0, 0, 0, 0, 0, 0, 0, 0, 0, 0, 0, 0, 0, 0, 0, 0, 0, 0, 0, 0, 0, 0, 0, 0, 0, 0, 0, 0, 0, 0, 0, 0, 0, 0, 0, 0, 0, 0, 0, 0, 0, 0, 0, 0, 0, 0, 0, 0, 0, 0, 0, 0, 0, 0, 0, 0, 0, 0, 0, 0, 0, 0, 0, 0, 0, 0, 0, 0, 0, 0, 0, 0, 0, 0, 0, 0, 0, 0, 0, 0, 0, 0, 0, 0, 0, 0, 0, 0, 0, 0, 0, 0, 0, 0, 0, 0, 0, 0, 0, 0, 0, 0, 0, 0, 0, 0, 0, 0, 0, 0, 0, 0, 0, 0, 0, 0, 0, 0, 0, 0, 0, 0, 0, 0, 0, 0, 0, 0, 0, 0, 0, 0, 0, 0, 0, 0, 0, 0, 0, 0, 0, 0, 0, 0, 0, 0, 0, 0, 0, 0, 0, 0, 0, 0, 0, 0, 0, 0, 0, 0, 0, 0, 0, 0, 0, 0, 0, 0, 0, 0, 0, 0, 0, 0, 0, 0, 0, 0, 0, 0, 0, 0, 0, 0, 0, 0, 0, 0, 0, 0, 0, 0, 0, 0, 0, 0, 0, 0, 0, 0, 0, 0, 0, 0, 0, 0, 0, 0, 0, 0, 0, 0, 0, 0, 0, 0, 0, 0, 0, 0, 0, 0, 0, 0, 0, 0, 0, 0, 0, 0, 0, 0, 0, 0, 0, 0, 0, 0, 0, 0, 0, 0, 0, 0, 0, 0, 0, 0, 0, 0, 0, 0, 0, 0, 0, 0, 0, 0, 0, 0, 0, 0, 0, 0, 0, 0, 0, 0, 0, 0, 0, 0, 0, 0, 0, 0, 0, 0, 0, 0, 0, 0, 0, 0, 0, 0, 0, 0, 0, 0, 0, 0, 0, 0, 0, 0, 0, 0, 0, 0, 0, 0, 0, 0, 0, 0, 0, 0, 0, 0, 0, 0, 0, 0, 0, 0, 0, 0, 0, 0, 0, 0, 0, 0, 0, 0, 0, 0, 0, 0, 0, 0, 0, 0, 0, 0, 0, 0, 0, 0, 0, 0, 0, 0, 0, 0, 0, 0, 0, 0, 0, 0, 0, 0, 0, 0, 0, 0, 0, 0, 0, 0, 0, 0, 0, 0, 0, 1, 0, 1, 0, 1, 0, 1, 0, 1, 0, 1, 0, 1, 0, 1, 0, 1, 0, 1, 0, 1, 0, 1, 0, 1, 0, 1, 0, 1, 0, 0, 1, 0, 0, 1, 0, 1, 0, 1, 0, 1, 0, 1, 0, 1, 0, 1, 0, 1, 0, 1, 0, 1, 0, 1, 0, 1, 0, 1, 0, 1, 0, 1, 0, 0, 1, 0, 0, 0, 1, 0, 1, 0, 1, 0, 1, 0, 1, 0, 1, 0, 1, 0, 1, 0, 1, 0, 1, 0, 1, 0, 1, 0, 1, 0, 1, 0, 1, 0, 0, 1, 0, 0, 0, 0, 0, 0, 0, 0, 0, 0, 0, 0, 0, 0, 0, 0, 0, 1, 1, 1, 0, 0, 1, 1, 1, 1, 1, 1, 1, 1, 1, 1, 1, 0, 0, 0, 0, 0, 0, 0, 0, 0, 0, 0, 0, 0, 0, 0, 0, 1, 1, 0, 0, 1, 1, 1, 1, 1, 1, 1, 1, 1, 1, 1, 1, 0, 0, 0, 0, 0, 0, 0, 0, 0, 0, 0, 0, 0, 0, 0, 0, 1, 0, 0, 1, 1, 1, 1, 1, 1, 1, 1, 1, 1, 1, 1, 1, 0, 0, 0, 0, 0, 0, 0, 0, 0, 0, 0, 0, 0, 0, 0, 0, 0, 1, 1, 1, 1, 1, 1, 1, 1, 1, 1, 1, 1, 1, 1, 0, 0, 0, 0, 0, 0, 0, 0, 0, 0, 0, 0, 0, 0, 0, 0, 0, 1, 1, 1, 1, 1, 1, 1, 1, 1, 1, 1, 1, 1, 0, 0, 1, 0, 0, 0, 0, 0, 0, 0, 0, 0, 0, 0, 0, 0, 0, 0, 0, 1, 1, 1, 1, 1, 1, 1, 1, 1, 1, 1, 1, 0, 0, 1, 1, 0, 0, 0, 0, 0, 0, 0, 0, 0, 0, 0, 0, 0, 0, 0, 0, 1, 1, 1, 1, 1, 1, 1, 1, 1, 1, 1, 0, 0, 1, 1, 1, 0, 0, 0, 0, 0, 0, 0, 0, 0, 0, 0, 0, 0, 0, 0, 0, 1, 1, 1, 1, 1, 1, 1, 1, 1, 1, 0, 0, 1, 1, 1, 1, 0, 0, 0, 0, 0, 0, 0, 0, 0, 0, 0, 0, 0, 0, 0, 0, 1, 1, 1, 1, 1, 1, 1, 1, 0, 0, 1, 1, 1, 1, 1, 1, 0, 0, 0, 0, 0, 0, 0, 0, 0, 0, 0, 0, 0, 0, 0, 0, 1, 1, 1, 1, 1, 1, 1, 0, 0, 1, 1, 1, 1, 1, 1, 1, 0, 0, 0, 0, 0, 0, 0, 0, 0, 0, 0, 0, 0, 0, 0, 0, 1, 1, 1, 1, 1, 1, 0, 0, 1, 1, 1, 1, 1, 1, 1, 1, 0, 0, 0, 0, 0, 0, 0, 0, 0, 0, 0, 0, 0, 0, 0, 0, 1, 1, 1, 1, 1, 0, 0, 1, 1, 1, 1, 1, 1, 1, 1, 1, 0, 0, 0, 0, 0, 0, 0, 0, 0, 0, 0, 0, 0, 0, 0, 0, 1, 1, 1, 1, 0, 0, 1, 1, 1, 1, 1, 1, 1, 1, 1, 1, 0, 0, 0, 0, 0, 0, 0, 0, 0, 0, 0, 0, 0, 0, 0, 0, 1, 1, 0, 0, 1, 1, 1, 1, 1, 1, 1, 1, 1, 1, 1, 1, 0, 0, 0, 0, 0, 0, 0, 0, 0, 0, 0, 0, 0, 0, 0, 0, 1, 0, 0, 1, 1, 1, 1, 1, 1, 1, 1, 1, 1, 1, 1, 1, 0, 0, 0, 0, 0, 0, 0, 0, 0, 0, 0, 0, 0, 0, 0, 0, 0, 0, 1, 1, 1, 1, 1, 1, 1, 1, 1, 1, 1, 1, 1, 1, 0, 0, 0, 0, 0, 0, 0, 0, 0, 0, 0, 0, 0, 0, 0, 0, 1, 1, 1, 0, 0, 1, 1, 1, 1, 1, 1, 1, 1, 1, 1, 1, 0, 0, 0, 0, 0, 0, 0, 0, 0, 0, 0, 0, 0, 0, 0, 0, 1, 1, 0, 0, 1, 1, 1, 1, 1, 1, 1, 1, 1, 1, 1, 1, 0, 0, 0, 0, 0, 0, 0, 0, 0, 0, 0, 0, 0, 0, 0, 0, 1, 0, 0, 1, 1, 1, 1, 1, 1, 1, 1, 1, 1, 1, 1, 1, 0, 0, 0, 0, 0, 0, 0, 0, 0, 0, 0, 0, 0, 0, 0, 0, 0, 1, 1, 1, 1, 1, 1, 1, 1, 1, 1, 1, 1, 1, 1, 0, 0, 0, 0, 0, 0, 0, 0, 0, 0, 0, 0, 0, 0, 0, 0, 0, 1, 1, 1, 1, 1, 1, 1, 1, 1, 1, 1, 1, 1, 0, 0, 1, 0, 0, 0, 0, 0, 0, 0, 0, 0, 0, 0, 0, 0, 0, 0, 0, 1, 1, 1, 1, 1, 1, 1, 1, 1, 1, 1, 1, 0, 0, 1, 1, 0, 0, 0, 0, 0, 0, 0, 0, 0, 0, 0, 0, 0, 0, 0, 0, 1, 1, 1, 1, 1, 1, 1, 1, 1, 1, 1, 0, 0, 1, 1, 1, 0, 0, 0, 0, 0, 0, 0, 0, 0, 0, 0, 0, 0, 0, 0, 0, 1, 1, 1, 1, 1, 1, 1, 1, 1, 1, 0, 0, 1, 1, 1, 1, 0, 0, 0, 0, 0, 0, 0, 0, 0, 0, 0, 0, 0, 0, 0, 0, 1, 1, 1, 1, 1, 1, 1, 1, 0, 0, 1, 1, 1, 1, 1, 1, 0, 0, 0, 0, 0, 0, 0, 0, 0, 0, 0, 0, 0, 0, 0, 0, 1, 1, 1, 1, 1, 1, 1, 0, 0, 1, 1, 1, 1, 1, 1, 1, 0, 0, 0, 0, 0, 0, 0, 0, 0, 0, 0, 0, 0, 0, 0, 0, 1, 1, 1, 1, 1, 1, 0, 0, 1, 1, 1, 1, 1, 1, 1, 1, 0, 0, 0, 0, 0, 0, 0, 0, 0, 0, 0, 0, 0, 0, 0, 0, 1, 1, 1, 1, 1, 0, 0, 1, 1, 1, 1, 1, 1, 1, 1, 1, 0, 0, 0, 0, 0, 0, 0, 0, 0, 0, 0, 0, 0, 0, 0, 0, 1, 1, 1, 1, 0, 0, 1, 1, 1, 1, 1, 1, 1, 1, 1, 1, 0, 0, 0, 0, 0, 0, 0, 0, 0, 0, 0, 0, 0, 0, 0, 0, 1, 1, 0, 0, 1, 1, 1, 1, 1, 1, 1, 1, 1, 1, 1, 1, 0, 0, 0, 0, 0, 0, 0, 0, 0, 0, 0, 0, 0, 0, 0, 0, 1, 0, 0, 1, 1, 1, 1, 1, 1, 1, 1, 1, 1, 1, 1, 1, 0, 0, 0, 0, 0, 0, 0, 0, 0, 0, 0, 0, 0, 0, 0, 0, 0, 0, 1, 1, 1, 1, 1, 1, 1, 1, 1, 1, 1, 1, 1, 1])
me_sphere_002.materials.append(mat_red)
me_sphere_002.materials.append(mat_yellow)
me_sphere_002.use_remesh_preserve_volume = False
me_sphere_002.use_remesh_preserve_attributes = False
me_sphere_002.use_mirror_vertex_groups = False
me_sphere_002.update()

# ---- objects
ob_sphere_002 = bpy.data.objects.new('Sphere.002', me_sphere_002)
ob_lamp = bpy.data.objects.new('Lamp', light_lamp)
ob_camera = bpy.data.objects.new('Camera', cam_camera)

# ---- transforms, parenting, visibility, modifiers, constraints
ob_sphere_002.location = (0.103, 3.519, -2.606)
ob_sphere_002.scale = (0.1015, 0.1015, 0.1015)
ob_sphere_002.lineart.crease_threshold = 0.0
ob_lamp.location = (4.076, 1.005, 5.904)
ob_lamp.rotation_euler = (0.6503, 0.05522, 1.866)
ob_lamp.lock_rotations_4d = False
ob_lamp.empty_display_type = 'ARROWS'
ob_lamp.color = (0.0, 0.0, 0.0, 0.0)
ob_lamp.lineart.crease_threshold = 0.0
ob_camera.location = (7.481, -6.508, 5.344)
ob_camera.rotation_euler = (1.109, 0.0, 0.8149)
ob_camera.lock_rotations_4d = False
ob_camera.empty_display_type = 'ARROWS'
ob_camera.color = (0.0, 0.0, 0.0, 0.0)
ob_camera.display_type = 'WIRE'
ob_camera.lineart.crease_threshold = 0.0

# ---- collection membership
col_collection_1.objects.link(ob_sphere_002)
col_collection_1.objects.link(ob_lamp)
col_collection_1.objects.link(ob_camera)

# ---- scene / render settings (as saved in the file)
scene.camera = ob_camera
scene.frame_start = 1; scene.frame_end = 250; scene.frame_set(1)
scene.render.engine = 'BLENDER_EEVEE_NEXT'
scene.render.resolution_percentage = 50
scene.render.dither_intensity = 0.0
scene.cycles.use_denoising = False
scene.cycles.samples = 128
scene.cycles.sampling_pattern = 'TABULATED_SOBOL'
scene.cycles.use_adaptive_sampling = False
scene.cycles.use_light_tree = False
scene.cycles.blur_glossy = 0.0
scene.cycles.sample_clamp_indirect = 0.0
scene.view_settings.view_transform = 'Standard'
bpy.context.view_layer.update()
